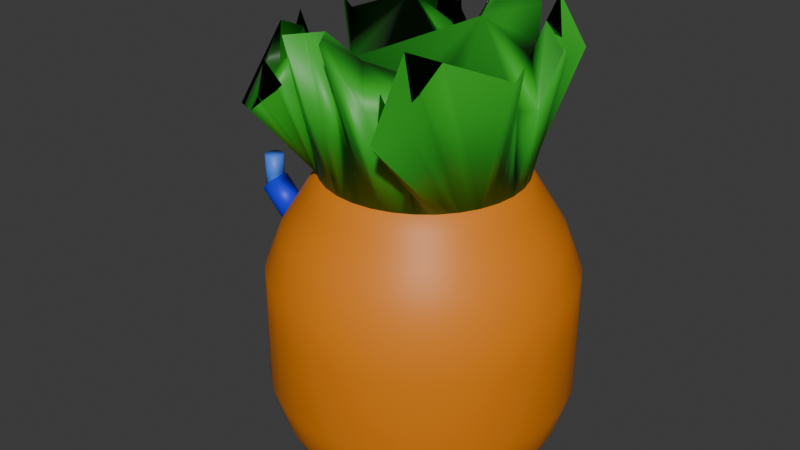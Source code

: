 # Source: spongebob_house.blend  (saved by Blender 4.2.66; exported with 4.5.12 LTS)
import bpy
from mathutils import Matrix  # noqa: F401  (used for matrix-valued properties, if any)

bpy.ops.wm.read_factory_settings(use_empty=True)
scene = bpy.context.scene
scene.name = 'Scene'

# ---- collections
col_collection = bpy.data.collections.new('Collection'); scene.collection.children.link(col_collection)

# ---- materials (node trees are filled in below, after node groups)
mat_material_001 = bpy.data.materials.new('Material.001')
mat_material = bpy.data.materials.new('Material')
mat_material.alpha_threshold = 0.0
mat_material.roughness = 0.5
mat_material.line_color = (0.0, 0.0, 0.0, 1.0)
mat_material_002 = bpy.data.materials.new('Material.002')
mat_material_005 = bpy.data.materials.new('Material.005')
mat_material_004 = bpy.data.materials.new('Material.004')

# ---- material node trees
mat_material_001.use_nodes = True; mat_material_001.node_tree.nodes.clear()
_N = mat_material_001.node_tree.nodes; _L = mat_material_001.node_tree.links
n0 = _N.new('ShaderNodeOutputMaterial'); n0.name = 'Material Output'; n0.location = (300, 300)
n1 = _N.new('ShaderNodeBsdfPrincipled'); n1.name = 'Principled BSDF'; n1.location = (10, 300)
n1.inputs[0].default_value = (0.03258, 0.407, 0.02266, 1.0)
_L.new(n1.outputs[0], n0.inputs[0])
n0.is_active_output = True
mat_material.use_nodes = True; mat_material.node_tree.nodes.clear()
_N = mat_material.node_tree.nodes; _L = mat_material.node_tree.links
n0 = _N.new('ShaderNodeOutputMaterial'); n0.name = 'Material Output'; n0.location = (300, 300)
n1 = _N.new('ShaderNodeBsdfPrincipled'); n1.name = 'Principled BSDF'; n1.location = (10, 300)
n1.inputs[0].default_value = (0.8007, 0.2246, 0.004383, 1.0)
_L.new(n1.outputs[0], n0.inputs[0])
n0.is_active_output = True
mat_material_002.use_nodes = True; mat_material_002.node_tree.nodes.clear()
_N = mat_material_002.node_tree.nodes; _L = mat_material_002.node_tree.links
n0 = _N.new('ShaderNodeOutputMaterial'); n0.name = 'Material Output'; n0.location = (300, 300)
n1 = _N.new('ShaderNodeBsdfPrincipled'); n1.name = 'Principled BSDF'; n1.location = (10, 300)
n1.inputs[0].default_value = (0.08107, 0.1127, 0.6154, 1.0)
_L.new(n1.outputs[0], n0.inputs[0])
n0.is_active_output = True
mat_material_005.use_nodes = True; mat_material_005.node_tree.nodes.clear()
_N = mat_material_005.node_tree.nodes; _L = mat_material_005.node_tree.links
n0 = _N.new('ShaderNodeOutputMaterial'); n0.name = 'Material Output'; n0.location = (300, 300)
n1 = _N.new('ShaderNodeBsdfPrincipled'); n1.name = 'Principled BSDF'; n1.location = (10, 300)
n1.inputs[0].default_value = (0.0645, 0.212, 0.8756, 1.0)
_L.new(n1.outputs[0], n0.inputs[0])
n0.is_active_output = True
mat_material_004.use_nodes = True; mat_material_004.node_tree.nodes.clear()
_N = mat_material_004.node_tree.nodes; _L = mat_material_004.node_tree.links
n0 = _N.new('ShaderNodeOutputMaterial'); n0.name = 'Material Output'; n0.location = (300, 300)
n1 = _N.new('ShaderNodeBsdfPrincipled'); n1.name = 'Principled BSDF'; n1.location = (10, 300)
n1.inputs[0].default_value = (0.003418, 0.01513, 0.8401, 1.0)
_L.new(n1.outputs[0], n0.inputs[0])
n0.is_active_output = True

# ---- world
world_world = bpy.data.worlds.new('World'); scene.world = world_world
world_world.use_nodes = True; world_world.node_tree.nodes.clear()
_N = world_world.node_tree.nodes; _L = world_world.node_tree.links
n0 = _N.new('ShaderNodeOutputWorld'); n0.name = 'World Output'; n0.location = (300, 300)
n1 = _N.new('ShaderNodeBackground'); n1.name = 'Background'; n1.location = (10, 300)
n1.inputs[0].default_value = (0.05088, 0.05088, 0.05088, 1.0)
_L.new(n1.outputs[0], n0.inputs[0])
n0.is_active_output = True
world_world.color = (0.05088, 0.05088, 0.05088)
world_world.sun_shadow_jitter_overblur = 0.0

# ---- meshes
me_cylinder_001 = bpy.data.meshes.new('Cylinder.001')
me_cylinder_001.from_pydata([(2.5, 0.0, -1.5), (2.5, 0.0, 0.4997), (2.452, -0.4877, -1.5), (2.699, -0.4877, 0.4004), (2.31, -0.9567, -1.5), (3.031, -0.9567, 1.5), (2.079, -1.389, -1.5), (1.66, -2.746, 2.298), (1.768, -1.768, -1.5), (1.768, -3.882, 0.7721), (1.389, -2.079, -1.5), (1.389, -2.097, 0.9458), (0.9567, -2.31, -1.5), (0.9567, -3.087, 0.9458), (0.4877, -2.452, -1.5), (0.4877, -3.868, 2.472), (0.0, -2.5, -1.5), (0.0, -3.156, 2.472), (0.0, 0.0, -0.1294), (0.0, 0.0, -1.5), (0.7222, -2.381, -1.5), (0.7222, -3.477, 1.709), (0.2439, -2.476, -1.5), (0.2439, -3.512, 2.472), (1.578, -1.923, -1.5), (1.578, -3.368, 1.619), (1.173, -2.194, -1.5), (1.173, -2.592, 0.9458), (1.923, -1.578, -1.5), (1.923, -2.935, 0.7721), (2.194, -1.173, -1.5), (1.898, -1.851, 1.902), (2.381, -0.7222, -1.5), (3.102, -0.7222, 1.815), (2.476, -0.2439, -1.5), (2.599, -0.2439, -0.4142), (1.667, 0.0, 0.29), (0.8333, 0.0, 0.08032), (1.667, 0.0, -1.5), (0.8333, 0.0, -1.5), (0.0, -2.104, 1.605), (0.0, -1.052, 0.7377), (0.0, -1.667, -1.5), (0.0, -0.8333, -1.5), (1.515, -1.975, -1.5), (1.452, -2.027, -1.5), (1.515, -2.944, 0.9558), (1.452, -2.52, 0.7313), (1.705, -1.82, -1.5), (1.641, -1.871, -1.5), (1.705, -3.71, 0.5557), (1.641, -3.539, 0.8381), (-2.5, 0.0, -1.5), (-2.5, 0.0, 0.4997), (-2.452, -0.4877, -1.5), (-2.699, -0.4877, 0.4004), (-2.31, -0.9567, -1.5), (-3.031, -0.9567, 1.5), (-2.079, -1.389, -1.5), (-1.66, -2.746, 2.298), (-1.768, -1.768, -1.5), (-1.768, -3.882, 0.7721), (-1.389, -2.079, -1.5), (-1.389, -2.097, 0.9458), (-0.9567, -2.31, -1.5), (-0.9567, -3.087, 0.9458), (-0.4877, -2.452, -1.5), (-0.4877, -3.868, 2.472), (-0.7222, -2.381, -1.5), (-0.7222, -3.477, 1.709), (-0.2439, -2.476, -1.5), (-0.2439, -3.512, 2.472), (-1.578, -1.923, -1.5), (-1.578, -3.368, 1.619), (-1.173, -2.194, -1.5), (-1.173, -2.592, 0.9458), (-1.923, -1.578, -1.5), (-1.923, -2.935, 0.7721), (-2.194, -1.173, -1.5), (-1.898, -1.851, 1.902), (-2.381, -0.7222, -1.5), (-3.102, -0.7222, 1.815), (-2.476, -0.2439, -1.5), (-2.599, -0.2439, -0.4142), (-1.667, 0.0, 0.29), (-0.8333, 0.0, 0.08032), (-1.667, 0.0, -1.5), (-0.8333, 0.0, -1.5), (-1.515, -1.975, -1.5), (-1.452, -2.027, -1.5), (-1.515, -2.944, 0.9558), (-1.452, -2.52, 0.7313), (-1.705, -1.82, -1.5), (-1.641, -1.871, -1.5), (-1.705, -3.71, 0.5557), (-1.641, -3.539, 0.8381), (2.452, 0.4877, -1.5), (2.699, 0.4877, 0.4004), (2.31, 0.9567, -1.5), (3.031, 0.9567, 1.5), (2.079, 1.389, -1.5), (1.66, 2.746, 2.298), (1.768, 1.768, -1.5), (1.768, 3.882, 0.7721), (1.389, 2.079, -1.5), (1.389, 2.097, 0.9458), (0.9567, 2.31, -1.5), (0.9567, 3.087, 0.9458), (0.4877, 2.452, -1.5), (0.4877, 3.868, 2.472), (0.0, 2.5, -1.5), (0.0, 3.156, 2.472), (0.7222, 2.381, -1.5), (0.7222, 3.477, 1.709), (0.2439, 2.476, -1.5), (0.2439, 3.512, 2.472), (1.578, 1.923, -1.5), (1.578, 3.368, 1.619), (1.173, 2.194, -1.5), (1.173, 2.592, 0.9458), (1.923, 1.578, -1.5), (1.923, 2.935, 0.7721), (2.194, 1.173, -1.5), (1.898, 1.851, 1.902), (2.381, 0.7222, -1.5), (3.102, 0.7222, 1.815), (2.476, 0.2439, -1.5), (2.599, 0.2439, -0.4142), (0.0, 2.104, 1.605), (0.0, 1.052, 0.7377), (0.0, 1.667, -1.5), (0.0, 0.8333, -1.5), (1.515, 1.975, -1.5), (1.452, 2.027, -1.5), (1.515, 2.944, 0.9558), (1.452, 2.52, 0.7313), (1.705, 1.82, -1.5), (1.641, 1.871, -1.5), (1.705, 3.71, 0.5557), (1.641, 3.539, 0.8381), (-2.452, 0.4877, -1.5), (-2.699, 0.4877, 0.4004), (-2.31, 0.9567, -1.5), (-3.031, 0.9567, 1.5), (-2.079, 1.389, -1.5), (-1.66, 2.746, 2.298), (-1.768, 1.768, -1.5), (-1.768, 3.882, 0.7721), (-1.389, 2.079, -1.5), (-1.389, 2.097, 0.9458), (-0.9567, 2.31, -1.5), (-0.9567, 3.087, 0.9458), (-0.4877, 2.452, -1.5), (-0.4877, 3.868, 2.472), (-0.7222, 2.381, -1.5), (-0.7222, 3.477, 1.709), (-0.2439, 2.476, -1.5), (-0.2439, 3.512, 2.472), (-1.578, 1.923, -1.5), (-1.578, 3.368, 1.619), (-1.173, 2.194, -1.5), (-1.173, 2.592, 0.9458), (-1.923, 1.578, -1.5), (-1.923, 2.935, 0.7721), (-2.194, 1.173, -1.5), (-1.898, 1.851, 1.902), (-2.381, 0.7222, -1.5), (-3.102, 0.7222, 1.815), (-2.476, 0.2439, -1.5), (-2.599, 0.2439, -0.4142), (-1.515, 1.975, -1.5), (-1.452, 2.027, -1.5), (-1.515, 2.944, 0.9558), (-1.452, 2.52, 0.7313), (-1.705, 1.82, -1.5), (-1.641, 1.871, -1.5), (-1.705, 3.71, 0.5557), (-1.641, 3.539, 0.8381), (0.0, 3.0, -9.0), (-4.135e-09, 2.167, -1.0), (0.5853, 2.942, -9.0), (0.4229, 2.126, -1.0), (1.148, 2.772, -9.0), (0.8295, 2.002, -1.0), (1.667, 2.494, -9.0), (1.204, 1.802, -1.0), (2.121, 2.121, -9.0), (1.533, 1.533, -1.0), (2.494, 1.667, -9.0), (1.802, 1.204, -1.0), (2.772, 1.148, -9.0), (2.002, 0.8295, -1.0), (2.942, 0.5853, -9.0), (2.126, 0.4229, -1.0), (3.0, 0.0, -9.0), (2.167, 1.654e-08, -1.0), (2.942, -0.5853, -9.0), (2.126, -0.4229, -1.0), (2.772, -1.148, -9.0), (2.002, -0.8295, -1.0), (2.494, -1.667, -9.0), (1.802, -1.204, -1.0), (2.121, -2.121, -9.0), (1.533, -1.533, -1.0), (1.667, -2.494, -9.0), (1.204, -1.802, -1.0), (1.148, -2.772, -9.0), (0.8295, -2.002, -1.0), (0.5853, -2.942, -9.0), (0.4229, -2.126, -1.0), (0.0, -3.0, -9.0), (-4.135e-09, -2.167, -1.0), (-0.5853, -2.942, -9.0), (-0.4229, -2.126, -1.0), (-1.148, -2.772, -9.0), (-0.8295, -2.002, -1.0), (-1.667, -2.494, -9.0), (-1.204, -1.802, -1.0), (-2.121, -2.121, -9.0), (-1.533, -1.533, -1.0), (-2.494, -1.667, -9.0), (-1.802, -1.204, -1.0), (-2.772, -1.148, -9.0), (-2.002, -0.8295, -1.0), (-2.942, -0.5853, -9.0), (-2.126, -0.4229, -1.0), (-3.0, 0.0, -9.0), (-2.167, 1.654e-08, -1.0), (-2.942, 0.5853, -9.0), (-2.126, 0.4229, -1.0), (-2.772, 1.148, -9.0), (-2.002, 0.8295, -1.0), (-2.494, 1.667, -9.0), (-1.802, 1.204, -1.0), (-2.121, 2.121, -9.0), (-1.533, 1.533, -1.0), (-1.667, 2.494, -9.0), (-1.204, 1.802, -1.0), (-1.148, 2.772, -9.0), (-0.8295, 2.002, -1.0), (-0.5853, 2.942, -9.0), (-0.4229, 2.126, -1.0), (4.068e-09, 3.819, -5.0), (0.745, 3.746, -5.0), (1.461, 3.528, -5.0), (2.122, 3.175, -5.0), (2.7, 2.7, -5.0), (3.175, 2.122, -5.0), (3.528, 1.461, -5.0), (3.746, 0.745, -5.0), (3.819, -1.627e-08, -5.0), (3.746, -0.745, -5.0), (3.528, -1.461, -5.0), (3.175, -2.122, -5.0), (2.7, -2.7, -5.0), (2.122, -3.175, -5.0), (1.461, -3.528, -5.0), (0.745, -3.746, -5.0), (4.068e-09, -3.819, -5.0), (-0.745, -3.746, -5.0), (-1.461, -3.528, -5.0), (-2.122, -3.175, -5.0), (-2.7, -2.7, -5.0), (-3.175, -2.122, -5.0), (-3.528, -1.461, -5.0), (-3.746, -0.745, -5.0), (-3.819, -1.627e-08, -5.0), (-3.746, 0.745, -5.0), (-3.528, 1.461, -5.0), (-3.175, 2.122, -5.0), (-2.7, 2.7, -5.0), (-2.122, 3.175, -5.0), (-1.461, 3.528, -5.0), (-0.745, 3.746, -5.0), (2.034e-09, 3.409, -3.0), (0.6652, 3.344, -3.0), (1.305, 3.15, -3.0), (1.894, 2.835, -3.0), (2.411, 2.411, -3.0), (2.835, 1.894, -3.0), (3.15, 1.305, -3.0), (3.344, 0.6652, -3.0), (3.409, -8.135e-09, -3.0), (3.344, -0.6652, -3.0), (3.15, -1.305, -3.0), (2.835, -1.894, -3.0), (2.411, -2.411, -3.0), (1.894, -2.835, -3.0), (1.305, -3.15, -3.0), (0.6652, -3.344, -3.0), (2.034e-09, -3.409, -3.0), (-0.6652, -3.344, -3.0), (-1.305, -3.15, -3.0), (-1.894, -2.835, -3.0), (-2.411, -2.411, -3.0), (-2.835, -1.894, -3.0), (-3.15, -1.305, -3.0), (-3.344, -0.6652, -3.0), (-3.409, -8.135e-09, -3.0), (-3.344, 0.6652, -3.0), (-3.15, 1.305, -3.0), (-2.835, 1.894, -3.0), (-2.411, 2.411, -3.0), (-1.894, 2.835, -3.0), (-1.305, 3.15, -3.0), (-0.6652, 3.344, -3.0), (0.745, 3.745, -7.0), (1.461, 3.528, -7.0), (2.122, 3.175, -7.0), (2.7, 2.7, -7.0), (3.175, 2.122, -7.0), (3.528, 1.461, -7.0), (3.745, 0.745, -7.0), (3.819, -1.627e-08, -7.0), (3.745, -0.745, -7.0), (3.528, -1.461, -7.0), (3.175, -2.122, -7.0), (2.7, -2.7, -7.0), (2.122, -3.175, -7.0), (1.461, -3.528, -7.0), (0.745, -3.745, -7.0), (1.546e-08, -3.819, -7.0), (-0.745, -3.745, -7.0), (-1.461, -3.528, -7.0), (-2.122, -3.175, -7.0), (-2.7, -2.7, -7.0), (-3.175, -2.122, -7.0), (-3.528, -1.461, -7.0), (-3.745, -0.745, -7.0), (-3.819, -1.627e-08, -7.0), (-3.745, 0.745, -7.0), (-3.528, 1.461, -7.0), (-3.175, 2.122, -7.0), (-2.7, 2.7, -7.0), (-2.122, 3.175, -7.0), (-1.461, 3.528, -7.0), (-0.745, 3.745, -7.0), (1.546e-08, 3.819, -7.0), (-1.051e-09, 2.788, -2.0), (0.544, 2.735, -2.0), (1.067, 2.576, -2.0), (1.549, 2.319, -2.0), (1.972, 1.972, -2.0), (2.319, 1.549, -2.0), (2.576, 1.067, -2.0), (2.735, 0.544, -2.0), (2.788, 4.203e-09, -2.0), (2.735, -0.544, -2.0), (2.576, -1.067, -2.0), (2.319, -1.549, -2.0), (1.972, -1.972, -2.0), (1.549, -2.319, -2.0), (1.067, -2.576, -2.0), (0.544, -2.735, -2.0), (-1.051e-09, -2.788, -2.0), (-0.544, -2.735, -2.0), (-1.067, -2.576, -2.0), (-1.549, -2.319, -2.0), (-1.972, -1.972, -2.0), (-2.319, -1.549, -2.0), (-2.576, -1.067, -2.0), (-2.735, -0.544, -2.0), (-2.788, 4.203e-09, -2.0), (-2.735, 0.544, -2.0), (-2.576, 1.067, -2.0), (-2.319, 1.549, -2.0), (-1.972, 1.972, -2.0), (-1.549, 2.319, -2.0), (-1.067, 2.576, -2.0), (-0.544, 2.735, -2.0), (0.684, 3.438, -8.0), (1.342, 3.239, -8.0), (1.948, 2.915, -8.0), (2.479, 2.479, -8.0), (2.915, 1.948, -8.0), (3.239, 1.342, -8.0), (3.438, 0.684, -8.0), (3.506, -8.996e-09, -8.0), (3.438, -0.684, -8.0), (3.239, -1.342, -8.0), (2.915, -1.948, -8.0), (2.479, -2.479, -8.0), (1.948, -2.915, -8.0), (1.342, -3.239, -8.0), (0.684, -3.438, -8.0), (7.468e-09, -3.506, -8.0), (-0.684, -3.438, -8.0), (-1.342, -3.239, -8.0), (-1.948, -2.915, -8.0), (-2.479, -2.479, -8.0), (-2.915, -1.948, -8.0), (-3.239, -1.342, -8.0), (-3.438, -0.684, -8.0), (-3.506, -8.996e-09, -8.0), (-3.438, 0.684, -8.0), (-3.239, 1.342, -8.0), (-2.915, 1.948, -8.0), (-2.479, 2.479, -8.0), (-1.948, 2.915, -8.0), (-1.342, 3.239, -8.0), (-0.684, 3.438, -8.0), (7.468e-09, 3.506, -8.0), (0.7426, 3.733, -4.0), (1.457, 3.517, -4.0), (2.115, 3.165, -4.0), (2.691, 2.691, -4.0), (3.165, 2.115, -4.0), (3.517, 1.457, -4.0), (3.733, 0.7426, -4.0), (3.806, -1.246e-08, -4.0), (3.733, -0.7426, -4.0), (3.517, -1.457, -4.0), (3.165, -2.115, -4.0), (2.691, -2.691, -4.0), (2.115, -3.165, -4.0), (1.457, -3.517, -4.0), (0.7426, -3.733, -4.0), (4.198e-09, -3.806, -4.0), (-0.7426, -3.733, -4.0), (-1.457, -3.517, -4.0), (-2.115, -3.165, -4.0), (-2.691, -2.691, -4.0), (-3.165, -2.115, -4.0), (-3.517, -1.457, -4.0), (-3.733, -0.7426, -4.0), (-3.806, -1.246e-08, -4.0), (-3.733, 0.7426, -4.0), (-3.517, 1.457, -4.0), (-3.165, 2.115, -4.0), (-2.691, 2.691, -4.0), (-2.115, 3.165, -4.0), (-1.457, 3.517, -4.0), (-0.7426, 3.733, -4.0), (4.198e-09, 3.806, -4.0), (0.6046, 3.039, -2.5), (1.186, 2.863, -2.5), (1.722, 2.577, -2.5), (2.191, 2.191, -2.5), (2.577, 1.722, -2.5), (2.863, 1.186, -2.5), (3.039, 0.6046, -2.5), (3.099, -1.966e-09, -2.5), (3.039, -0.6046, -2.5), (2.863, -1.186, -2.5), (2.577, -1.722, -2.5), (2.191, -2.191, -2.5), (1.722, -2.577, -2.5), (1.186, -2.863, -2.5), (0.6046, -3.039, -2.5), (4.916e-10, -3.099, -2.5), (-0.6046, -3.039, -2.5), (-1.186, -2.863, -2.5), (-1.722, -2.577, -2.5), (-2.191, -2.191, -2.5), (-2.577, -1.722, -2.5), (-2.863, -1.186, -2.5), (-3.039, -0.6046, -2.5), (-3.099, -1.966e-09, -2.5), (-3.039, 0.6046, -2.5), (-2.863, 1.186, -2.5), (-2.577, 1.722, -2.5), (-2.191, 2.191, -2.5), (-1.722, 2.577, -2.5), (-1.186, 2.863, -2.5), (-0.6046, 3.039, -2.5), (4.916e-10, 3.099, -2.5), (0.4059, 3.094, -6.228), (0.75, 2.75, -6.879), (0.9799, 2.52, -7.852), (1.061, 2.439, -9.0), (0.0, 2.926, -6.228), (0.0, 2.439, -6.879), (0.0, 2.114, -7.852), (0.0, 2.0, -9.0), (-0.4059, 3.094, -6.228), (-0.75, 2.75, -6.879), (-0.9799, 2.52, -7.852), (-1.061, 2.439, -9.0), (1.492, 3.48, -9.0), (1.052, 3.48, -6.879), (1.378, 3.48, -7.852), (0.5658, 3.48, -6.228), (0.01997, 3.48, -6.011), (0.0, 3.48, -6.008), (-0.01997, 3.48, -6.011), (-1.378, 3.48, -7.852), (-1.492, 3.48, -9.0), (-0.5658, 3.48, -6.228), (-1.052, 3.48, -6.879), (1.492, 3.859, -9.0), (1.052, 3.859, -6.879), (1.378, 3.859, -7.852), (0.5658, 3.859, -6.228), (0.01997, 3.859, -6.011), (0.0, 3.859, -6.008), (-0.01997, 3.859, -6.011), (-1.378, 3.859, -7.852), (-1.492, 3.859, -9.0), (-0.5658, 3.859, -6.228), (-1.052, 3.859, -6.879), (-5.008, 0.25, -3.576), (-5.008, 0.25, -2.576), (-4.912, 0.231, -3.576), (-4.912, 0.231, -2.576), (-4.831, 0.1768, -3.576), (-4.831, 0.1768, -2.576), (-4.777, 0.09567, -3.576), (-4.777, 0.09567, -2.576), (-4.758, 0.0, -3.576), (-4.758, 0.0, -2.576), (-4.777, -0.09567, -3.576), (-4.777, -0.09567, -2.576), (-4.831, -0.1768, -3.576), (-4.831, -0.1768, -2.576), (-4.912, -0.231, -3.576), (-4.912, -0.231, -2.576), (-5.008, -0.25, -3.576), (-5.008, -0.25, -2.576), (-5.104, -0.231, -3.576), (-5.104, -0.231, -2.576), (-5.185, -0.1768, -3.576), (-5.185, -0.1768, -2.576), (-5.239, -0.09567, -3.576), (-5.239, -0.09567, -2.576), (-5.258, 0.0, -3.576), (-5.258, 0.0, -2.576), (-5.239, 0.09567, -3.576), (-5.239, 0.09567, -2.576), (-5.185, 0.1768, -3.576), (-5.185, 0.1768, -2.576), (-5.104, 0.231, -3.576), (-5.104, 0.231, -2.576), (-4.5, 0.25, -4.0), (-3.5, 0.25, -4.0), (-4.5, 0.231, -4.096), (-3.5, 0.231, -4.096), (-4.5, 0.1768, -4.177), (-3.5, 0.1768, -4.177), (-4.5, 0.09567, -4.231), (-3.5, 0.09567, -4.231), (-4.5, 0.0, -4.25), (-3.5, 0.0, -4.25), (-4.5, -0.09567, -4.231), (-3.5, -0.09567, -4.231), (-4.5, -0.1768, -4.177), (-3.5, -0.1768, -4.177), (-4.5, -0.231, -4.096), (-3.5, -0.231, -4.096), (-4.5, -0.25, -4.0), (-3.5, -0.25, -4.0), (-4.5, -0.231, -3.904), (-3.5, -0.231, -3.904), (-4.5, -0.1768, -3.823), (-3.5, -0.1768, -3.823), (-4.5, -0.09567, -3.769), (-3.5, -0.09567, -3.769), (-4.5, 0.0, -3.75), (-3.5, 0.0, -3.75), (-4.5, 0.09567, -3.769), (-3.5, 0.09567, -3.769), (-4.5, 0.1768, -3.823), (-3.5, 0.1768, -3.823), (-4.5, 0.231, -3.904), (-3.5, 0.231, -3.904), (-4.311, 0.375, -4.063), (-5.018, 0.375, -3.356), (-4.209, 0.3465, -3.961), (-4.916, 0.3465, -3.254), (-4.123, 0.2652, -3.875), (-4.83, 0.2652, -3.168), (-4.066, 0.1435, -3.818), (-4.773, 0.1435, -3.111), (-4.046, 0.0, -3.797), (-4.753, 0.0, -3.09), (-4.066, -0.1435, -3.818), (-4.773, -0.1435, -3.111), (-4.123, -0.2652, -3.875), (-4.83, -0.2652, -3.168), (-4.209, -0.3465, -3.961), (-4.916, -0.3465, -3.254), (-4.311, -0.375, -4.063), (-5.018, -0.375, -3.356), (-4.412, -0.3465, -4.164), (-5.119, -0.3465, -3.457), (-4.498, -0.2652, -4.25), (-5.205, -0.2652, -3.543), (-4.556, -0.1435, -4.308), (-5.263, -0.1435, -3.601), (-4.576, 0.0, -4.328), (-5.283, 0.0, -3.621), (-4.556, 0.1435, -4.308), (-5.263, 0.1435, -3.601), (-4.498, 0.2652, -4.25), (-5.205, 0.2652, -3.543), (-4.412, 0.3465, -4.164), (-5.119, 0.3465, -3.457), (1.674, 3.64, -4.376), (1.674, 2.64, -4.376), (1.866, 3.64, -4.414), (1.866, 2.64, -4.414), (2.028, 3.64, -4.522), (2.028, 2.64, -4.522), (2.136, 3.64, -4.684), (2.136, 2.64, -4.684), (2.174, 3.64, -4.876), (2.174, 2.64, -4.876), (2.136, 3.64, -5.067), (2.136, 2.64, -5.067), (2.028, 3.64, -5.229), (2.028, 2.64, -5.229), (1.866, 3.64, -5.338), (1.866, 2.64, -5.338), (1.674, 3.64, -5.376), (1.674, 2.64, -5.376), (1.483, 3.64, -5.338), (1.483, 2.64, -5.338), (1.321, 3.64, -5.229), (1.321, 2.64, -5.229), (1.213, 3.64, -5.067), (1.213, 2.64, -5.067), (1.174, 3.64, -4.876), (1.174, 2.64, -4.876), (1.213, 3.64, -4.684), (1.213, 2.64, -4.684), (1.321, 3.64, -4.522), (1.321, 2.64, -4.522), (1.483, 3.64, -4.414), (1.483, 2.64, -4.414), (-2.057, 3.564, -5.714), (-2.057, 2.564, -5.714), (-1.866, 3.564, -5.752), (-1.866, 2.564, -5.752), (-1.704, 3.564, -5.861), (-1.704, 2.564, -5.861), (-1.595, 3.564, -6.023), (-1.595, 2.564, -6.023), (-1.557, 3.564, -6.214), (-1.557, 2.564, -6.214), (-1.595, 3.564, -6.405), (-1.595, 2.564, -6.405), (-1.704, 3.564, -6.568), (-1.704, 2.564, -6.568), (-1.866, 3.564, -6.676), (-1.866, 2.564, -6.676), (-2.057, 3.564, -6.714), (-2.057, 2.564, -6.714), (-2.249, 3.564, -6.676), (-2.249, 2.564, -6.676), (-2.411, 3.564, -6.568), (-2.411, 2.564, -6.568), (-2.519, 3.564, -6.405), (-2.519, 2.564, -6.405), (-2.557, 3.564, -6.214), (-2.557, 2.564, -6.214), (-2.519, 3.564, -6.023), (-2.519, 2.564, -6.023), (-2.411, 3.564, -5.861), (-2.411, 2.564, -5.861), (-2.249, 3.564, -5.752), (-2.249, 2.564, -5.752)], [], [(34, 35, 3, 2), (32, 33, 5, 4), (30, 31, 7, 6), (28, 29, 9, 8), (45, 47, 11, 10), (26, 27, 13, 12), (20, 21, 15, 14), (22, 23, 17, 16), (15, 21, 13, 27, 11, 47, 46, 25, 51, 50, 9, 29, 7, 31, 5, 33, 3, 35, 1, 36, 37, 18, 41, 40, 17, 23), (19, 39, 38, 0, 34, 2, 32, 4, 30, 6, 28, 8, 48, 49, 24, 44, 45, 10, 26, 12, 20, 14, 22, 16, 42, 43), (37, 39, 19, 18), (43, 41, 18, 19), (12, 13, 21, 20), (14, 15, 23, 22), (49, 51, 25, 24), (10, 11, 27, 26), (6, 7, 29, 28), (4, 5, 31, 30), (2, 3, 33, 32), (0, 1, 35, 34), (1, 0, 38, 36), (36, 38, 39, 37), (16, 17, 40, 42), (42, 40, 41, 43), (24, 25, 46, 44), (44, 46, 47, 45), (8, 9, 50, 48), (48, 50, 51, 49), (82, 54, 55, 83), (80, 56, 57, 81), (78, 58, 59, 79), (76, 60, 61, 77), (89, 62, 63, 91), (74, 64, 65, 75), (68, 66, 67, 69), (70, 16, 17, 71), (67, 71, 17, 40, 41, 18, 85, 84, 53, 83, 55, 81, 57, 79, 59, 77, 61, 94, 95, 73, 90, 91, 63, 75, 65, 69), (19, 43, 42, 16, 70, 66, 68, 64, 74, 62, 89, 88, 72, 93, 92, 60, 76, 58, 78, 56, 80, 54, 82, 52, 86, 87), (85, 18, 19, 87), (64, 68, 69, 65), (66, 70, 71, 67), (93, 72, 73, 95), (62, 74, 75, 63), (58, 76, 77, 59), (56, 78, 79, 57), (54, 80, 81, 55), (52, 82, 83, 53), (53, 84, 86, 52), (84, 85, 87, 86), (72, 88, 90, 73), (88, 89, 91, 90), (60, 92, 94, 61), (92, 93, 95, 94), (126, 96, 97, 127), (124, 98, 99, 125), (122, 100, 101, 123), (120, 102, 103, 121), (133, 104, 105, 135), (118, 106, 107, 119), (112, 108, 109, 113), (114, 110, 111, 115), (109, 115, 111, 128, 129, 18, 37, 36, 1, 127, 97, 125, 99, 123, 101, 121, 103, 138, 139, 117, 134, 135, 105, 119, 107, 113), (19, 131, 130, 110, 114, 108, 112, 106, 118, 104, 133, 132, 116, 137, 136, 102, 120, 100, 122, 98, 124, 96, 126, 0, 38, 39), (131, 19, 18, 129), (106, 112, 113, 107), (108, 114, 115, 109), (137, 116, 117, 139), (104, 118, 119, 105), (100, 120, 121, 101), (98, 122, 123, 99), (96, 124, 125, 97), (0, 126, 127, 1), (110, 130, 128, 111), (130, 131, 129, 128), (116, 132, 134, 117), (132, 133, 135, 134), (102, 136, 138, 103), (136, 137, 139, 138), (168, 169, 141, 140), (166, 167, 143, 142), (164, 165, 145, 144), (162, 163, 147, 146), (171, 173, 149, 148), (160, 161, 151, 150), (154, 155, 153, 152), (156, 157, 111, 110), (153, 155, 151, 161, 149, 173, 172, 159, 177, 176, 147, 163, 145, 165, 143, 167, 141, 169, 53, 84, 85, 18, 129, 128, 111, 157), (19, 87, 86, 52, 168, 140, 166, 142, 164, 144, 162, 146, 174, 175, 158, 170, 171, 148, 160, 150, 154, 152, 156, 110, 130, 131), (150, 151, 155, 154), (152, 153, 157, 156), (175, 177, 159, 158), (148, 149, 161, 160), (144, 145, 163, 162), (142, 143, 165, 164), (140, 141, 167, 166), (52, 53, 169, 168), (158, 159, 172, 170), (170, 172, 173, 171), (146, 147, 176, 174), (174, 176, 177, 175), (338, 179, 181, 339), (339, 181, 183, 340), (340, 183, 185, 341), (341, 185, 187, 342), (342, 187, 189, 343), (343, 189, 191, 344), (344, 191, 193, 345), (345, 193, 195, 346), (346, 195, 197, 347), (347, 197, 199, 348), (348, 199, 201, 349), (349, 201, 203, 350), (350, 203, 205, 351), (351, 205, 207, 352), (352, 207, 209, 353), (353, 209, 211, 354), (354, 211, 213, 355), (355, 213, 215, 356), (356, 215, 217, 357), (357, 217, 219, 358), (358, 219, 221, 359), (359, 221, 223, 360), (360, 223, 225, 361), (361, 225, 227, 362), (362, 227, 229, 363), (363, 229, 231, 364), (364, 231, 233, 365), (365, 233, 235, 366), (366, 235, 237, 367), (367, 237, 239, 368), (181, 179, 241, 239, 237, 235, 233, 231, 229, 227, 225, 223, 221, 219, 217, 215, 213, 211, 209, 207, 205, 203, 201, 199, 197, 195, 193, 191, 189, 187, 185, 183), (368, 239, 241, 369), (369, 241, 179, 338), (178, 180, 182, 184, 186, 188, 190, 192, 194, 196, 198, 200, 202, 204, 206, 208, 210, 212, 214, 216, 218, 220, 222, 224, 226, 228, 230, 232, 234, 236, 238, 240), (336, 273, 242, 337), (335, 272, 273, 336), (334, 271, 272, 335), (333, 270, 271, 334), (332, 269, 270, 333), (331, 268, 269, 332), (330, 267, 268, 331), (329, 266, 267, 330), (328, 265, 266, 329), (327, 264, 265, 328), (326, 263, 264, 327), (325, 262, 263, 326), (324, 261, 262, 325), (323, 260, 261, 324), (322, 259, 260, 323), (321, 258, 259, 322), (320, 257, 258, 321), (319, 256, 257, 320), (318, 255, 256, 319), (317, 254, 255, 318), (316, 253, 254, 317), (315, 252, 253, 316), (314, 251, 252, 315), (313, 250, 251, 314), (312, 249, 250, 313), (311, 248, 249, 312), (310, 247, 248, 311), (309, 246, 247, 310), (308, 245, 246, 309), (307, 244, 245, 308), (306, 243, 244, 307), (337, 242, 243, 306), (432, 305, 274, 433), (431, 304, 305, 432), (430, 303, 304, 431), (429, 302, 303, 430), (428, 301, 302, 429), (427, 300, 301, 428), (426, 299, 300, 427), (425, 298, 299, 426), (424, 297, 298, 425), (423, 296, 297, 424), (422, 295, 296, 423), (421, 294, 295, 422), (420, 293, 294, 421), (419, 292, 293, 420), (418, 291, 292, 419), (417, 290, 291, 418), (416, 289, 290, 417), (415, 288, 289, 416), (414, 287, 288, 415), (413, 286, 287, 414), (412, 285, 286, 413), (411, 284, 285, 412), (410, 283, 284, 411), (409, 282, 283, 410), (408, 281, 282, 409), (407, 280, 281, 408), (406, 279, 280, 407), (405, 278, 279, 406), (404, 277, 278, 405), (403, 276, 277, 404), (402, 275, 276, 403), (433, 274, 275, 402), (401, 337, 306, 370), (370, 306, 307, 371), (371, 307, 308, 372), (372, 308, 309, 373), (373, 309, 310, 374), (374, 310, 311, 375), (375, 311, 312, 376), (376, 312, 313, 377), (377, 313, 314, 378), (378, 314, 315, 379), (379, 315, 316, 380), (380, 316, 317, 381), (381, 317, 318, 382), (382, 318, 319, 383), (383, 319, 320, 384), (384, 320, 321, 385), (385, 321, 322, 386), (386, 322, 323, 387), (387, 323, 324, 388), (388, 324, 325, 389), (389, 325, 326, 390), (390, 326, 327, 391), (391, 327, 328, 392), (392, 328, 329, 393), (393, 329, 330, 394), (394, 330, 331, 395), (395, 331, 332, 396), (396, 332, 333, 397), (397, 333, 334, 398), (398, 334, 335, 399), (399, 335, 336, 400), (400, 336, 337, 401), (464, 369, 338, 465), (463, 368, 369, 464), (462, 367, 368, 463), (461, 366, 367, 462), (460, 365, 366, 461), (459, 364, 365, 460), (458, 363, 364, 459), (457, 362, 363, 458), (456, 361, 362, 457), (455, 360, 361, 456), (454, 359, 360, 455), (453, 358, 359, 454), (452, 357, 358, 453), (451, 356, 357, 452), (450, 355, 356, 451), (449, 354, 355, 450), (448, 353, 354, 449), (447, 352, 353, 448), (446, 351, 352, 447), (445, 350, 351, 446), (444, 349, 350, 445), (443, 348, 349, 444), (442, 347, 348, 443), (441, 346, 347, 442), (440, 345, 346, 441), (439, 344, 345, 440), (438, 343, 344, 439), (437, 342, 343, 438), (436, 341, 342, 437), (435, 340, 341, 436), (434, 339, 340, 435), (465, 338, 339, 434), (240, 400, 401, 178), (238, 399, 400, 240), (236, 398, 399, 238), (234, 397, 398, 236), (232, 396, 397, 234), (230, 395, 396, 232), (228, 394, 395, 230), (226, 393, 394, 228), (224, 392, 393, 226), (222, 391, 392, 224), (220, 390, 391, 222), (218, 389, 390, 220), (216, 388, 389, 218), (214, 387, 388, 216), (212, 386, 387, 214), (210, 385, 386, 212), (208, 384, 385, 210), (206, 383, 384, 208), (204, 382, 383, 206), (202, 381, 382, 204), (200, 380, 381, 202), (198, 379, 380, 200), (196, 378, 379, 198), (194, 377, 378, 196), (192, 376, 377, 194), (190, 375, 376, 192), (188, 374, 375, 190), (186, 373, 374, 188), (184, 372, 373, 186), (182, 371, 372, 184), (180, 370, 371, 182), (178, 401, 370, 180), (242, 433, 402, 243), (243, 402, 403, 244), (244, 403, 404, 245), (245, 404, 405, 246), (246, 405, 406, 247), (247, 406, 407, 248), (248, 407, 408, 249), (249, 408, 409, 250), (250, 409, 410, 251), (251, 410, 411, 252), (252, 411, 412, 253), (253, 412, 413, 254), (254, 413, 414, 255), (255, 414, 415, 256), (256, 415, 416, 257), (257, 416, 417, 258), (258, 417, 418, 259), (259, 418, 419, 260), (260, 419, 420, 261), (261, 420, 421, 262), (262, 421, 422, 263), (263, 422, 423, 264), (264, 423, 424, 265), (265, 424, 425, 266), (266, 425, 426, 267), (267, 426, 427, 268), (268, 427, 428, 269), (269, 428, 429, 270), (270, 429, 430, 271), (271, 430, 431, 272), (272, 431, 432, 273), (273, 432, 433, 242), (274, 465, 434, 275), (275, 434, 435, 276), (276, 435, 436, 277), (277, 436, 437, 278), (278, 437, 438, 279), (279, 438, 439, 280), (280, 439, 440, 281), (281, 440, 441, 282), (282, 441, 442, 283), (283, 442, 443, 284), (284, 443, 444, 285), (285, 444, 445, 286), (286, 445, 446, 287), (287, 446, 447, 288), (288, 447, 448, 289), (289, 448, 449, 290), (290, 449, 450, 291), (291, 450, 451, 292), (292, 451, 452, 293), (293, 452, 453, 294), (294, 453, 454, 295), (295, 454, 455, 296), (296, 455, 456, 297), (297, 456, 457, 298), (298, 457, 458, 299), (299, 458, 459, 300), (300, 459, 460, 301), (301, 460, 461, 302), (302, 461, 462, 303), (303, 462, 463, 304), (304, 463, 464, 305), (305, 464, 465, 274), (467, 468, 480, 479), (466, 481, 482), (468, 469, 478, 480), (481, 466, 467, 479), (468, 467, 471, 472), (483, 470, 466, 482), (469, 468, 472, 473), (467, 466, 470, 471), (473, 472, 476, 477), (471, 470, 474, 475), (472, 471, 475, 476), (484, 474, 470, 483), (477, 476, 485, 486), (475, 474, 487, 488), (476, 475, 488, 485), (474, 484, 487), (495, 494, 493, 492, 490, 491, 489, 497, 496, 499, 498), (485, 488, 499, 496), (487, 484, 495, 498), (488, 487, 498, 499), (484, 483, 494, 495), (479, 480, 491, 490), (480, 478, 489, 491), (481, 479, 490, 492), (482, 481, 492, 493), (483, 482, 493, 494), (486, 485, 496, 497), (489, 478, 469, 473, 477, 486, 497), (500, 501, 503, 502), (502, 503, 505, 504), (504, 505, 507, 506), (506, 507, 509, 508), (508, 509, 511, 510), (510, 511, 513, 512), (512, 513, 515, 514), (514, 515, 517, 516), (516, 517, 519, 518), (518, 519, 521, 520), (520, 521, 523, 522), (522, 523, 525, 524), (524, 525, 527, 526), (526, 527, 529, 528), (503, 501, 531, 529, 527, 525, 523, 521, 519, 517, 515, 513, 511, 509, 507, 505), (528, 529, 531, 530), (530, 531, 501, 500), (500, 502, 504, 506, 508, 510, 512, 514, 516, 518, 520, 522, 524, 526, 528, 530), (532, 533, 535, 534), (534, 535, 537, 536), (536, 537, 539, 538), (538, 539, 541, 540), (540, 541, 543, 542), (542, 543, 545, 544), (544, 545, 547, 546), (546, 547, 549, 548), (548, 549, 551, 550), (550, 551, 553, 552), (552, 553, 555, 554), (554, 555, 557, 556), (556, 557, 559, 558), (558, 559, 561, 560), (535, 533, 563, 561, 559, 557, 555, 553, 551, 549, 547, 545, 543, 541, 539, 537), (560, 561, 563, 562), (562, 563, 533, 532), (532, 534, 536, 538, 540, 542, 544, 546, 548, 550, 552, 554, 556, 558, 560, 562), (564, 565, 567, 566), (566, 567, 569, 568), (568, 569, 571, 570), (570, 571, 573, 572), (572, 573, 575, 574), (574, 575, 577, 576), (576, 577, 579, 578), (578, 579, 581, 580), (580, 581, 583, 582), (582, 583, 585, 584), (584, 585, 587, 586), (586, 587, 589, 588), (588, 589, 591, 590), (590, 591, 593, 592), (567, 565, 595, 593, 591, 589, 587, 585, 583, 581, 579, 577, 575, 573, 571, 569), (592, 593, 595, 594), (594, 595, 565, 564), (564, 566, 568, 570, 572, 574, 576, 578, 580, 582, 584, 586, 588, 590, 592, 594), (596, 597, 599, 598), (598, 599, 601, 600), (600, 601, 603, 602), (602, 603, 605, 604), (604, 605, 607, 606), (606, 607, 609, 608), (608, 609, 611, 610), (610, 611, 613, 612), (612, 613, 615, 614), (614, 615, 617, 616), (616, 617, 619, 618), (618, 619, 621, 620), (620, 621, 623, 622), (622, 623, 625, 624), (599, 597, 627, 625, 623, 621, 619, 617, 615, 613, 611, 609, 607, 605, 603, 601), (624, 625, 627, 626), (626, 627, 597, 596), (596, 598, 600, 602, 604, 606, 608, 610, 612, 614, 616, 618, 620, 622, 624, 626), (628, 629, 631, 630), (630, 631, 633, 632), (632, 633, 635, 634), (634, 635, 637, 636), (636, 637, 639, 638), (638, 639, 641, 640), (640, 641, 643, 642), (642, 643, 645, 644), (644, 645, 647, 646), (646, 647, 649, 648), (648, 649, 651, 650), (650, 651, 653, 652), (652, 653, 655, 654), (654, 655, 657, 656), (631, 629, 659, 657, 655, 653, 651, 649, 647, 645, 643, 641, 639, 637, 635, 633), (656, 657, 659, 658), (658, 659, 629, 628), (628, 630, 632, 634, 636, 638, 640, 642, 644, 646, 648, 650, 652, 654, 656, 658)])
me_cylinder_001.polygons.foreach_set('use_smooth', [True] * 476)
me_cylinder_001.polygons.foreach_set('material_index', [0, 0, 0, 0, 0, 0, 0, 0, 0, 0, 0, 0, 0, 0, 0, 0, 0, 0, 0, 0, 0, 0, 0, 0, 0, 0, 0, 0, 0, 0, 0, 0, 0, 0, 0, 0, 0, 0, 0, 0, 0, 0, 0, 0, 0, 0, 0, 0, 0, 0, 0, 0, 0, 0, 0, 0, 0, 0, 0, 0, 0, 0, 0, 0, 0, 0, 0, 0, 0, 0, 0, 0, 0, 0, 0, 0, 0, 0, 0, 0, 0, 0, 0, 0, 0, 0, 0, 0, 0, 0, 0, 0, 0, 0, 0, 0, 0, 0, 0, 0, 1, 1, 1, 1, 1, 1, 1, 1, 1, 1, 1, 1, 1, 1, 1, 1, 1, 1, 1, 1, 1, 1, 1, 1, 1, 1, 1, 1, 1, 1, 1, 1, 1, 1, 1, 1, 1, 1, 1, 1, 1, 1, 1, 1, 1, 1, 1, 1, 1, 1, 1, 1, 1, 1, 1, 1, 1, 1, 1, 1, 1, 1, 1, 1, 1, 1, 1, 1, 1, 1, 1, 1, 1, 1, 1, 1, 1, 1, 1, 1, 1, 1, 1, 1, 1, 1, 1, 1, 1, 1, 1, 1, 1, 1, 1, 1, 1, 1, 1, 1, 1, 1, 1, 1, 1, 1, 1, 1, 1, 1, 1, 1, 1, 1, 1, 1, 1, 1, 1, 1, 1, 1, 1, 1, 1, 1, 1, 1, 1, 1, 1, 1, 1, 1, 1, 1, 1, 1, 1, 1, 1, 1, 1, 1, 1, 1, 1, 1, 1, 1, 1, 1, 1, 1, 1, 1, 1, 1, 1, 1, 1, 1, 1, 1, 1, 1, 1, 1, 1, 1, 1, 1, 1, 1, 1, 1, 1, 1, 1, 1, 1, 1, 1, 1, 1, 1, 1, 1, 1, 1, 1, 1, 1, 1, 1, 1, 1, 1, 1, 1, 1, 1, 1, 1, 1, 1, 1, 1, 1, 1, 1, 1, 1, 1, 1, 1, 1, 1, 1, 1, 1, 1, 1, 1, 1, 1, 1, 1, 1, 1, 1, 1, 1, 1, 1, 1, 1, 1, 1, 1, 1, 1, 1, 1, 1, 1, 1, 1, 1, 1, 1, 1, 1, 1, 1, 1, 1, 1, 2, 2, 2, 2, 2, 2, 2, 2, 2, 2, 2, 2, 2, 2, 2, 2, 2, 2, 2, 2, 2, 2, 2, 2, 2, 2, 2, 2, 3, 3, 3, 3, 3, 3, 3, 3, 3, 3, 3, 3, 3, 3, 3, 3, 3, 3, 2, 2, 2, 2, 2, 2, 2, 2, 2, 2, 2, 2, 2, 2, 2, 2, 2, 2, 4, 4, 4, 4, 4, 4, 4, 4, 4, 4, 4, 4, 4, 4, 4, 4, 4, 4, 2, 2, 2, 2, 2, 2, 2, 2, 2, 2, 2, 2, 2, 2, 2, 2, 2, 2, 2, 2, 2, 2, 2, 2, 2, 2, 2, 2, 2, 2, 2, 2, 2, 2, 2, 2])
_uv = me_cylinder_001.uv_layers.new(name='UVMap')
_uv.uv.foreach_set('vector', [0.7344, 0.5, 0.7344, 1.0, 0.7188, 1.0, 0.7188, 0.5, 0.7031, 0.5, 0.7031, 1.0, 0.6875, 1.0, 0.6875, 0.5, 0.6719, 0.5, 0.6719, 1.0, 0.6562, 1.0, 0.6562, 0.5, 0.6406, 0.5, 0.6406, 1.0, 0.625, 1.0, 0.625, 0.5, 0.599, 0.5, 0.599, 1.0, 0.5938, 1.0, 0.5938, 0.5, 0.5781, 0.5, 0.5781, 1.0, 0.5625, 1.0, 0.5625, 0.5, 0.5469, 0.5, 0.5469, 1.0, 0.5312, 1.0, 0.5312, 0.5, 0.5156, 0.5, 0.5156, 1.0, 0.5, 1.0, 0.5, 0.5, 0.2968, 0.01461, 0.3193, 0.02144, 0.3418, 0.02827, 0.3626, 0.03936, 0.3833, 0.05045, 0.3894, 0.05542, 0.3955, 0.0604, 0.4015, 0.06537, 0.4076, 0.07035, 0.4136, 0.07532, 0.4197, 0.08029, 0.4346, 0.09848, 0.4496, 0.1167, 0.4606, 0.1374, 0.4717, 0.1582, 0.4786, 0.1807, 0.4854, 0.2032, 0.4877, 0.2266, 0.49, 0.25, 0.41, 0.25, 0.33, 0.25, 0.25, 0.25, 0.25, 0.17, 0.25, 0.09, 0.25, 0.01, 0.2734, 0.01231, 0.75, 0.25, 0.83, 0.25, 0.91, 0.25, 0.99, 0.25, 0.9877, 0.2266, 0.9854, 0.2032, 0.9786, 0.1807, 0.9717, 0.1582, 0.9606, 0.1374, 0.9496, 0.1167, 0.9346, 0.09848, 0.9197, 0.08029, 0.9136, 0.07532, 0.9076, 0.07035, 0.9015, 0.06537, 0.8955, 0.0604, 0.8894, 0.05542, 0.8833, 0.05045, 0.8626, 0.03936, 0.8418, 0.02827, 0.8193, 0.02144, 0.7968, 0.01461, 0.7734, 0.01231, 0.75, 0.01, 0.75, 0.09, 0.75, 0.17, 0.6667, 0.3333, 0.6667, 0.3333, 0.5, 0.5, 0.5, 0.5, 0.3333, 0.3333, 0.3333, 0.3333, 0.5, 0.0, 0.5, 0.0, 0.5625, 0.5, 0.5625, 1.0, 0.5469, 1.0, 0.5469, 0.5, 0.5312, 0.5, 0.5312, 1.0, 0.5156, 1.0, 0.5156, 0.5, 0.6146, 0.5, 0.6146, 1.0, 0.6094, 1.0, 0.6094, 0.5, 0.5938, 0.5, 0.5938, 1.0, 0.5781, 1.0, 0.5781, 0.5, 0.6562, 0.5, 0.6562, 1.0, 0.6406, 1.0, 0.6406, 0.5, 0.6875, 0.5, 0.6875, 1.0, 0.6719, 1.0, 0.6719, 0.5, 0.7188, 0.5, 0.7188, 1.0, 0.7031, 1.0, 0.7031, 0.5, 0.75, 0.5, 0.75, 1.0, 0.7344, 1.0, 0.7344, 0.5, 1.0, 0.0, 1.0, 0.0, 0.8333, 0.1667, 0.8333, 0.1667, 0.8333, 0.1667, 0.8333, 0.1667, 0.6667, 0.3333, 0.6667, 0.3333, 0.0, 1.0, 0.0, 1.0, 0.1667, 0.6667, 0.1667, 0.6667, 0.1667, 0.6667, 0.1667, 0.6667, 0.3333, 0.3333, 0.3333, 0.3333, 0.6094, 0.5, 0.6094, 1.0, 0.6042, 1.0, 0.6042, 0.5, 0.6042, 0.5, 0.6042, 1.0, 0.599, 1.0, 0.599, 0.5, 0.625, 0.5, 0.625, 1.0, 0.6198, 1.0, 0.6198, 0.5, 0.6198, 0.5, 0.6198, 1.0, 0.6146, 1.0, 0.6146, 0.5, 0.7344, 0.5, 0.7188, 0.5, 0.7188, 1.0, 0.7344, 1.0, 0.7031, 0.5, 0.6875, 0.5, 0.6875, 1.0, 0.7031, 1.0, 0.6719, 0.5, 0.6562, 0.5, 0.6562, 1.0, 0.6719, 1.0, 0.6406, 0.5, 0.625, 0.5, 0.625, 1.0, 0.6406, 1.0, 0.599, 0.5, 0.5938, 0.5, 0.5938, 1.0, 0.599, 1.0, 0.5781, 0.5, 0.5625, 0.5, 0.5625, 1.0, 0.5781, 1.0, 0.5469, 0.5, 0.5312, 0.5, 0.5312, 1.0, 0.5469, 1.0, 0.5156, 0.5, 0.5, 0.5, 0.5, 1.0, 0.5156, 1.0, 0.2968, 0.01461, 0.2734, 0.01231, 0.25, 0.01, 0.25, 0.09, 0.25, 0.17, 0.25, 0.25, 0.33, 0.25, 0.41, 0.25, 0.49, 0.25, 0.4877, 0.2266, 0.4854, 0.2032, 0.4786, 0.1807, 0.4717, 0.1582, 0.4606, 0.1374, 0.4496, 0.1167, 0.4346, 0.09848, 0.4197, 0.08029, 0.4136, 0.07532, 0.4076, 0.07035, 0.4015, 0.06537, 0.3955, 0.0604, 0.3894, 0.05542, 0.3833, 0.05045, 0.3626, 0.03936, 0.3418, 0.02827, 0.3193, 0.02144, 0.75, 0.25, 0.75, 0.17, 0.75, 0.09, 0.75, 0.01, 0.7734, 0.01231, 0.7968, 0.01461, 0.8193, 0.02144, 0.8418, 0.02827, 0.8626, 0.03936, 0.8833, 0.05045, 0.8894, 0.05542, 0.8955, 0.0604, 0.9015, 0.06537, 0.9076, 0.07035, 0.9136, 0.07532, 0.9197, 0.08029, 0.9346, 0.09848, 0.9496, 0.1167, 0.9606, 0.1374, 0.9717, 0.1582, 0.9786, 0.1807, 0.9854, 0.2032, 0.9877, 0.2266, 0.99, 0.25, 0.91, 0.25, 0.83, 0.25, 0.6667, 0.3333, 0.5, 0.5, 0.5, 0.5, 0.6667, 0.3333, 0.5625, 0.5, 0.5469, 0.5, 0.5469, 1.0, 0.5625, 1.0, 0.5312, 0.5, 0.5156, 0.5, 0.5156, 1.0, 0.5312, 1.0, 0.6146, 0.5, 0.6094, 0.5, 0.6094, 1.0, 0.6146, 1.0, 0.5938, 0.5, 0.5781, 0.5, 0.5781, 1.0, 0.5938, 1.0, 0.6562, 0.5, 0.6406, 0.5, 0.6406, 1.0, 0.6562, 1.0, 0.6875, 0.5, 0.6719, 0.5, 0.6719, 1.0, 0.6875, 1.0, 0.7188, 0.5, 0.7031, 0.5, 0.7031, 1.0, 0.7188, 1.0, 0.75, 0.5, 0.7344, 0.5, 0.7344, 1.0, 0.75, 1.0, 1.0, 0.0, 0.8333, 0.1667, 0.8333, 0.1667, 1.0, 0.0, 0.8333, 0.1667, 0.6667, 0.3333, 0.6667, 0.3333, 0.8333, 0.1667, 0.6094, 0.5, 0.6042, 0.5, 0.6042, 1.0, 0.6094, 1.0, 0.6042, 0.5, 0.599, 0.5, 0.599, 1.0, 0.6042, 1.0, 0.625, 0.5, 0.6198, 0.5, 0.6198, 1.0, 0.625, 1.0, 0.6198, 0.5, 0.6146, 0.5, 0.6146, 1.0, 0.6198, 1.0, 0.7344, 0.5, 0.7188, 0.5, 0.7188, 1.0, 0.7344, 1.0, 0.7031, 0.5, 0.6875, 0.5, 0.6875, 1.0, 0.7031, 1.0, 0.6719, 0.5, 0.6562, 0.5, 0.6562, 1.0, 0.6719, 1.0, 0.6406, 0.5, 0.625, 0.5, 0.625, 1.0, 0.6406, 1.0, 0.599, 0.5, 0.5938, 0.5, 0.5938, 1.0, 0.599, 1.0, 0.5781, 0.5, 0.5625, 0.5, 0.5625, 1.0, 0.5781, 1.0, 0.5469, 0.5, 0.5312, 0.5, 0.5312, 1.0, 0.5469, 1.0, 0.5156, 0.5, 0.5, 0.5, 0.5, 1.0, 0.5156, 1.0, 0.2968, 0.01461, 0.2734, 0.01231, 0.25, 0.01, 0.25, 0.09, 0.25, 0.17, 0.25, 0.25, 0.33, 0.25, 0.41, 0.25, 0.49, 0.25, 0.4877, 0.2266, 0.4854, 0.2032, 0.4786, 0.1807, 0.4717, 0.1582, 0.4606, 0.1374, 0.4496, 0.1167, 0.4346, 0.09848, 0.4197, 0.08029, 0.4136, 0.07532, 0.4076, 0.07035, 0.4015, 0.06537, 0.3955, 0.0604, 0.3894, 0.05542, 0.3833, 0.05045, 0.3626, 0.03936, 0.3418, 0.02827, 0.3193, 0.02144, 0.75, 0.25, 0.75, 0.17, 0.75, 0.09, 0.75, 0.01, 0.7734, 0.01231, 0.7968, 0.01461, 0.8193, 0.02144, 0.8418, 0.02827, 0.8626, 0.03936, 0.8833, 0.05045, 0.8894, 0.05542, 0.8955, 0.0604, 0.9015, 0.06537, 0.9076, 0.07035, 0.9136, 0.07532, 0.9197, 0.08029, 0.9346, 0.09848, 0.9496, 0.1167, 0.9606, 0.1374, 0.9717, 0.1582, 0.9786, 0.1807, 0.9854, 0.2032, 0.9877, 0.2266, 0.99, 0.25, 0.91, 0.25, 0.83, 0.25, 0.3333, 0.3333, 0.5, 0.0, 0.5, 0.0, 0.3333, 0.3333, 0.5625, 0.5, 0.5469, 0.5, 0.5469, 1.0, 0.5625, 1.0, 0.5312, 0.5, 0.5156, 0.5, 0.5156, 1.0, 0.5312, 1.0, 0.6146, 0.5, 0.6094, 0.5, 0.6094, 1.0, 0.6146, 1.0, 0.5938, 0.5, 0.5781, 0.5, 0.5781, 1.0, 0.5938, 1.0, 0.6562, 0.5, 0.6406, 0.5, 0.6406, 1.0, 0.6562, 1.0, 0.6875, 0.5, 0.6719, 0.5, 0.6719, 1.0, 0.6875, 1.0, 0.7188, 0.5, 0.7031, 0.5, 0.7031, 1.0, 0.7188, 1.0, 0.75, 0.5, 0.7344, 0.5, 0.7344, 1.0, 0.75, 1.0, 0.0, 1.0, 0.1667, 0.6667, 0.1667, 0.6667, 0.0, 1.0, 0.1667, 0.6667, 0.3333, 0.3333, 0.3333, 0.3333, 0.1667, 0.6667, 0.6094, 0.5, 0.6042, 0.5, 0.6042, 1.0, 0.6094, 1.0, 0.6042, 0.5, 0.599, 0.5, 0.599, 1.0, 0.6042, 1.0, 0.625, 0.5, 0.6198, 0.5, 0.6198, 1.0, 0.625, 1.0, 0.6198, 0.5, 0.6146, 0.5, 0.6146, 1.0, 0.6198, 1.0, 0.7344, 0.5, 0.7344, 1.0, 0.7188, 1.0, 0.7188, 0.5, 0.7031, 0.5, 0.7031, 1.0, 0.6875, 1.0, 0.6875, 0.5, 0.6719, 0.5, 0.6719, 1.0, 0.6562, 1.0, 0.6562, 0.5, 0.6406, 0.5, 0.6406, 1.0, 0.625, 1.0, 0.625, 0.5, 0.599, 0.5, 0.599, 1.0, 0.5938, 1.0, 0.5938, 0.5, 0.5781, 0.5, 0.5781, 1.0, 0.5625, 1.0, 0.5625, 0.5, 0.5469, 0.5, 0.5469, 1.0, 0.5312, 1.0, 0.5312, 0.5, 0.5156, 0.5, 0.5156, 1.0, 0.5, 1.0, 0.5, 0.5, 0.2968, 0.01461, 0.3193, 0.02144, 0.3418, 0.02827, 0.3626, 0.03936, 0.3833, 0.05045, 0.3894, 0.05542, 0.3955, 0.0604, 0.4015, 0.06537, 0.4076, 0.07035, 0.4136, 0.07532, 0.4197, 0.08029, 0.4346, 0.09848, 0.4496, 0.1167, 0.4606, 0.1374, 0.4717, 0.1582, 0.4786, 0.1807, 0.4854, 0.2032, 0.4877, 0.2266, 0.49, 0.25, 0.41, 0.25, 0.33, 0.25, 0.25, 0.25, 0.25, 0.17, 0.25, 0.09, 0.25, 0.01, 0.2734, 0.01231, 0.75, 0.25, 0.83, 0.25, 0.91, 0.25, 0.99, 0.25, 0.9877, 0.2266, 0.9854, 0.2032, 0.9786, 0.1807, 0.9717, 0.1582, 0.9606, 0.1374, 0.9496, 0.1167, 0.9346, 0.09848, 0.9197, 0.08029, 0.9136, 0.07532, 0.9076, 0.07035, 0.9015, 0.06537, 0.8955, 0.0604, 0.8894, 0.05542, 0.8833, 0.05045, 0.8626, 0.03936, 0.8418, 0.02827, 0.8193, 0.02144, 0.7968, 0.01461, 0.7734, 0.01231, 0.75, 0.01, 0.75, 0.09, 0.75, 0.17, 0.5625, 0.5, 0.5625, 1.0, 0.5469, 1.0, 0.5469, 0.5, 0.5312, 0.5, 0.5312, 1.0, 0.5156, 1.0, 0.5156, 0.5, 0.6146, 0.5, 0.6146, 1.0, 0.6094, 1.0, 0.6094, 0.5, 0.5938, 0.5, 0.5938, 1.0, 0.5781, 1.0, 0.5781, 0.5, 0.6562, 0.5, 0.6562, 1.0, 0.6406, 1.0, 0.6406, 0.5, 0.6875, 0.5, 0.6875, 1.0, 0.6719, 1.0, 0.6719, 0.5, 0.7188, 0.5, 0.7188, 1.0, 0.7031, 1.0, 0.7031, 0.5, 0.75, 0.5, 0.75, 1.0, 0.7344, 1.0, 0.7344, 0.5, 0.6094, 0.5, 0.6094, 1.0, 0.6042, 1.0, 0.6042, 0.5, 0.6042, 0.5, 0.6042, 1.0, 0.599, 1.0, 0.599, 0.5, 0.625, 0.5, 0.625, 1.0, 0.6198, 1.0, 0.6198, 0.5, 0.6198, 0.5, 0.6198, 1.0, 0.6146, 1.0, 0.6146, 0.5, 1.0, 0.9375, 1.0, 1.0, 0.9688, 1.0, 0.9687, 0.9375, 0.9687, 0.9375, 0.9688, 1.0, 0.9375, 1.0, 0.9375, 0.9375, 0.9375, 0.9375, 0.9375, 1.0, 0.9062, 1.0, 0.9062, 0.9375, 0.9062, 0.9375, 0.9062, 1.0, 0.875, 1.0, 0.875, 0.9375, 0.875, 0.9375, 0.875, 1.0, 0.8438, 1.0, 0.8438, 0.9375, 0.8438, 0.9375, 0.8438, 1.0, 0.8125, 1.0, 0.8125, 0.9375, 0.8125, 0.9375, 0.8125, 1.0, 0.7812, 1.0, 0.7812, 0.9375, 0.7812, 0.9375, 0.7812, 1.0, 0.75, 1.0, 0.75, 0.9375, 0.75, 0.9375, 0.75, 1.0, 0.7188, 1.0, 0.7188, 0.9375, 0.7188, 0.9375, 0.7188, 1.0, 0.6875, 1.0, 0.6875, 0.9375, 0.6875, 0.9375, 0.6875, 1.0, 0.6562, 1.0, 0.6562, 0.9375, 0.6562, 0.9375, 0.6562, 1.0, 0.625, 1.0, 0.625, 0.9375, 0.625, 0.9375, 0.625, 1.0, 0.5938, 1.0, 0.5937, 0.9375, 0.5937, 0.9375, 0.5938, 1.0, 0.5625, 1.0, 0.5625, 0.9375, 0.5625, 0.9375, 0.5625, 1.0, 0.5312, 1.0, 0.5312, 0.9375, 0.5312, 0.9375, 0.5312, 1.0, 0.5, 1.0, 0.5, 0.9375, 0.5, 0.9375, 0.5, 1.0, 0.4688, 1.0, 0.4688, 0.9375, 0.4688, 0.9375, 0.4688, 1.0, 0.4375, 1.0, 0.4375, 0.9375, 0.4375, 0.9375, 0.4375, 1.0, 0.4062, 1.0, 0.4063, 0.9375, 0.4063, 0.9375, 0.4062, 1.0, 0.375, 1.0, 0.375, 0.9375, 0.375, 0.9375, 0.375, 1.0, 0.3438, 1.0, 0.3438, 0.9375, 0.3438, 0.9375, 0.3438, 1.0, 0.3125, 1.0, 0.3125, 0.9375, 0.3125, 0.9375, 0.3125, 1.0, 0.2812, 1.0, 0.2812, 0.9375, 0.2812, 0.9375, 0.2812, 1.0, 0.25, 1.0, 0.25, 0.9375, 0.25, 0.9375, 0.25, 1.0, 0.2188, 1.0, 0.2188, 0.9375, 0.2188, 0.9375, 0.2188, 1.0, 0.1875, 1.0, 0.1875, 0.9375, 0.1875, 0.9375, 0.1875, 1.0, 0.1562, 1.0, 0.1562, 0.9375, 0.1562, 0.9375, 0.1562, 1.0, 0.125, 1.0, 0.125, 0.9375, 0.125, 0.9375, 0.125, 1.0, 0.09375, 1.0, 0.09375, 0.9375, 0.09375, 0.9375, 0.09375, 1.0, 0.0625, 1.0, 0.0625, 0.9375, 0.2968, 0.4854, 0.25, 0.49, 0.2032, 0.4854, 0.1582, 0.4717, 0.1167, 0.4496, 0.08029, 0.4197, 0.05045, 0.3833, 0.02827, 0.3418, 0.01461, 0.2968, 0.01, 0.25, 0.01461, 0.2032, 0.02827, 0.1582, 0.05045, 0.1167, 0.08029, 0.08029, 0.1167, 0.05045, 0.1582, 0.02827, 0.2032, 0.01461, 0.25, 0.01, 0.2968, 0.01461, 0.3418, 0.02827, 0.3833, 0.05045, 0.4197, 0.08029, 0.4496, 0.1167, 0.4717, 0.1582, 0.4854, 0.2032, 0.49, 0.25, 0.4854, 0.2968, 0.4717, 0.3418, 0.4496, 0.3833, 0.4197, 0.4197, 0.3833, 0.4496, 0.3418, 0.4717, 0.0625, 0.9375, 0.0625, 1.0, 0.03125, 1.0, 0.03125, 0.9375, 0.03125, 0.9375, 0.03125, 1.0, 0.0, 1.0, 0.0, 0.9375, 0.75, 0.49, 0.7968, 0.4854, 0.8418, 0.4717, 0.8833, 0.4496, 0.9197, 0.4197, 0.9496, 0.3833, 0.9717, 0.3418, 0.9854, 0.2968, 0.99, 0.25, 0.9854, 0.2032, 0.9717, 0.1582, 0.9496, 0.1167, 0.9197, 0.08029, 0.8833, 0.05045, 0.8418, 0.02827, 0.7968, 0.01461, 0.75, 0.01, 0.7032, 0.01461, 0.6582, 0.02827, 0.6167, 0.05045, 0.5803, 0.08029, 0.5504, 0.1167, 0.5283, 0.1582, 0.5146, 0.2032, 0.51, 0.25, 0.5146, 0.2968, 0.5283, 0.3418, 0.5504, 0.3833, 0.5803, 0.4197, 0.6167, 0.4496, 0.6582, 0.4717, 0.7032, 0.4854, 0.03125, 0.625, 0.03125, 0.75, 0.0, 0.75, 0.0, 0.625, 0.0625, 0.625, 0.0625, 0.75, 0.03125, 0.75, 0.03125, 0.625, 0.09375, 0.625, 0.09375, 0.75, 0.0625, 0.75, 0.0625, 0.625, 0.125, 0.625, 0.125, 0.75, 0.09375, 0.75, 0.09375, 0.625, 0.1562, 0.625, 0.1562, 0.75, 0.125, 0.75, 0.125, 0.625, 0.1875, 0.625, 0.1875, 0.75, 0.1562, 0.75, 0.1562, 0.625, 0.2188, 0.625, 0.2188, 0.75, 0.1875, 0.75, 0.1875, 0.625, 0.25, 0.625, 0.25, 0.75, 0.2188, 0.75, 0.2188, 0.625, 0.2812, 0.625, 0.2812, 0.75, 0.25, 0.75, 0.25, 0.625, 0.3125, 0.625, 0.3125, 0.75, 0.2812, 0.75, 0.2812, 0.625, 0.3438, 0.625, 0.3438, 0.75, 0.3125, 0.75, 0.3125, 0.625, 0.375, 0.625, 0.375, 0.75, 0.3438, 0.75, 0.3438, 0.625, 0.4062, 0.625, 0.4062, 0.75, 0.375, 0.75, 0.375, 0.625, 0.4375, 0.625, 0.4375, 0.75, 0.4062, 0.75, 0.4062, 0.625, 0.4688, 0.625, 0.4688, 0.75, 0.4375, 0.75, 0.4375, 0.625, 0.5, 0.625, 0.5, 0.75, 0.4688, 0.75, 0.4688, 0.625, 0.5312, 0.625, 0.5312, 0.75, 0.5, 0.75, 0.5, 0.625, 0.5625, 0.625, 0.5625, 0.75, 0.5312, 0.75, 0.5312, 0.625, 0.5938, 0.625, 0.5938, 0.75, 0.5625, 0.75, 0.5625, 0.625, 0.625, 0.625, 0.625, 0.75, 0.5938, 0.75, 0.5938, 0.625, 0.6562, 0.625, 0.6562, 0.75, 0.625, 0.75, 0.625, 0.625, 0.6875, 0.625, 0.6875, 0.75, 0.6562, 0.75, 0.6562, 0.625, 0.7188, 0.625, 0.7188, 0.75, 0.6875, 0.75, 0.6875, 0.625, 0.75, 0.625, 0.75, 0.75, 0.7188, 0.75, 0.7188, 0.625, 0.7812, 0.625, 0.7812, 0.75, 0.75, 0.75, 0.75, 0.625, 0.8125, 0.625, 0.8125, 0.75, 0.7812, 0.75, 0.7812, 0.625, 0.8438, 0.625, 0.8438, 0.75, 0.8125, 0.75, 0.8125, 0.625, 0.875, 0.625, 0.875, 0.75, 0.8438, 0.75, 0.8438, 0.625, 0.9062, 0.625, 0.9062, 0.75, 0.875, 0.75, 0.875, 0.625, 0.9375, 0.625, 0.9375, 0.75, 0.9062, 0.75, 0.9062, 0.625, 0.9688, 0.625, 0.9688, 0.75, 0.9375, 0.75, 0.9375, 0.625, 1.0, 0.625, 1.0, 0.75, 0.9688, 0.75, 0.9688, 0.625, 0.03125, 0.8125, 0.03125, 0.875, 0.0, 0.875, 0.0, 0.8125, 0.0625, 0.8125, 0.0625, 0.875, 0.03125, 0.875, 0.03125, 0.8125, 0.09375, 0.8125, 0.09375, 0.875, 0.0625, 0.875, 0.0625, 0.8125, 0.125, 0.8125, 0.125, 0.875, 0.09375, 0.875, 0.09375, 0.8125, 0.1562, 0.8125, 0.1562, 0.875, 0.125, 0.875, 0.125, 0.8125, 0.1875, 0.8125, 0.1875, 0.875, 0.1562, 0.875, 0.1562, 0.8125, 0.2188, 0.8125, 0.2188, 0.875, 0.1875, 0.875, 0.1875, 0.8125, 0.25, 0.8125, 0.25, 0.875, 0.2188, 0.875, 0.2188, 0.8125, 0.2812, 0.8125, 0.2812, 0.875, 0.25, 0.875, 0.25, 0.8125, 0.3125, 0.8125, 0.3125, 0.875, 0.2812, 0.875, 0.2812, 0.8125, 0.3438, 0.8125, 0.3438, 0.875, 0.3125, 0.875, 0.3125, 0.8125, 0.375, 0.8125, 0.375, 0.875, 0.3438, 0.875, 0.3438, 0.8125, 0.4062, 0.8125, 0.4062, 0.875, 0.375, 0.875, 0.375, 0.8125, 0.4375, 0.8125, 0.4375, 0.875, 0.4062, 0.875, 0.4062, 0.8125, 0.4688, 0.8125, 0.4688, 0.875, 0.4375, 0.875, 0.4375, 0.8125, 0.5, 0.8125, 0.5, 0.875, 0.4688, 0.875, 0.4688, 0.8125, 0.5312, 0.8125, 0.5312, 0.875, 0.5, 0.875, 0.5, 0.8125, 0.5625, 0.8125, 0.5625, 0.875, 0.5312, 0.875, 0.5312, 0.8125, 0.5937, 0.8125, 0.5938, 0.875, 0.5625, 0.875, 0.5625, 0.8125, 0.625, 0.8125, 0.625, 0.875, 0.5938, 0.875, 0.5937, 0.8125, 0.6562, 0.8125, 0.6562, 0.875, 0.625, 0.875, 0.625, 0.8125, 0.6875, 0.8125, 0.6875, 0.875, 0.6562, 0.875, 0.6562, 0.8125, 0.7188, 0.8125, 0.7188, 0.875, 0.6875, 0.875, 0.6875, 0.8125, 0.75, 0.8125, 0.75, 0.875, 0.7188, 0.875, 0.7188, 0.8125, 0.7812, 0.8125, 0.7812, 0.875, 0.75, 0.875, 0.75, 0.8125, 0.8125, 0.8125, 0.8125, 0.875, 0.7812, 0.875, 0.7812, 0.8125, 0.8437, 0.8125, 0.8437, 0.875, 0.8125, 0.875, 0.8125, 0.8125, 0.875, 0.8125, 0.875, 0.875, 0.8437, 0.875, 0.8437, 0.8125, 0.9062, 0.8125, 0.9062, 0.875, 0.875, 0.875, 0.875, 0.8125, 0.9375, 0.8125, 0.9375, 0.875, 0.9062, 0.875, 0.9062, 0.8125, 0.9688, 0.8125, 0.9688, 0.875, 0.9375, 0.875, 0.9375, 0.8125, 1.0, 0.8125, 1.0, 0.875, 0.9688, 0.875, 0.9688, 0.8125, 1.0, 0.5625, 1.0, 0.625, 0.9688, 0.625, 0.9688, 0.5625, 0.9688, 0.5625, 0.9688, 0.625, 0.9375, 0.625, 0.9375, 0.5625, 0.9375, 0.5625, 0.9375, 0.625, 0.9062, 0.625, 0.9062, 0.5625, 0.9062, 0.5625, 0.9062, 0.625, 0.875, 0.625, 0.875, 0.5625, 0.875, 0.5625, 0.875, 0.625, 0.8438, 0.625, 0.8438, 0.5625, 0.8438, 0.5625, 0.8438, 0.625, 0.8125, 0.625, 0.8125, 0.5625, 0.8125, 0.5625, 0.8125, 0.625, 0.7812, 0.625, 0.7812, 0.5625, 0.7812, 0.5625, 0.7812, 0.625, 0.75, 0.625, 0.75, 0.5625, 0.75, 0.5625, 0.75, 0.625, 0.7188, 0.625, 0.7188, 0.5625, 0.7188, 0.5625, 0.7188, 0.625, 0.6875, 0.625, 0.6875, 0.5625, 0.6875, 0.5625, 0.6875, 0.625, 0.6562, 0.625, 0.6562, 0.5625, 0.6562, 0.5625, 0.6562, 0.625, 0.625, 0.625, 0.625, 0.5625, 0.625, 0.5625, 0.625, 0.625, 0.5938, 0.625, 0.5938, 0.5625, 0.5938, 0.5625, 0.5938, 0.625, 0.5625, 0.625, 0.5625, 0.5625, 0.5625, 0.5625, 0.5625, 0.625, 0.5312, 0.625, 0.5312, 0.5625, 0.5312, 0.5625, 0.5312, 0.625, 0.5, 0.625, 0.5, 0.5625, 0.5, 0.5625, 0.5, 0.625, 0.4688, 0.625, 0.4688, 0.5625, 0.4688, 0.5625, 0.4688, 0.625, 0.4375, 0.625, 0.4375, 0.5625, 0.4375, 0.5625, 0.4375, 0.625, 0.4062, 0.625, 0.4062, 0.5625, 0.4062, 0.5625, 0.4062, 0.625, 0.375, 0.625, 0.375, 0.5625, 0.375, 0.5625, 0.375, 0.625, 0.3438, 0.625, 0.3438, 0.5625, 0.3438, 0.5625, 0.3438, 0.625, 0.3125, 0.625, 0.3125, 0.5625, 0.3125, 0.5625, 0.3125, 0.625, 0.2812, 0.625, 0.2812, 0.5625, 0.2812, 0.5625, 0.2812, 0.625, 0.25, 0.625, 0.25, 0.5625, 0.25, 0.5625, 0.25, 0.625, 0.2188, 0.625, 0.2188, 0.5625, 0.2188, 0.5625, 0.2188, 0.625, 0.1875, 0.625, 0.1875, 0.5625, 0.1875, 0.5625, 0.1875, 0.625, 0.1562, 0.625, 0.1562, 0.5625, 0.1562, 0.5625, 0.1562, 0.625, 0.125, 0.625, 0.125, 0.5625, 0.125, 0.5625, 0.125, 0.625, 0.09375, 0.625, 0.09375, 0.5625, 0.09375, 0.5625, 0.09375, 0.625, 0.0625, 0.625, 0.0625, 0.5625, 0.0625, 0.5625, 0.0625, 0.625, 0.03125, 0.625, 0.03125, 0.5625, 0.03125, 0.5625, 0.03125, 0.625, 0.0, 0.625, 0.0, 0.5625, 0.03125, 0.9062, 0.03125, 0.9375, 0.0, 0.9375, 0.0, 0.9063, 0.0625, 0.9062, 0.0625, 0.9375, 0.03125, 0.9375, 0.03125, 0.9062, 0.09375, 0.9063, 0.09375, 0.9375, 0.0625, 0.9375, 0.0625, 0.9062, 0.125, 0.9062, 0.125, 0.9375, 0.09375, 0.9375, 0.09375, 0.9063, 0.1562, 0.9062, 0.1562, 0.9375, 0.125, 0.9375, 0.125, 0.9062, 0.1875, 0.9062, 0.1875, 0.9375, 0.1562, 0.9375, 0.1562, 0.9062, 0.2188, 0.9062, 0.2188, 0.9375, 0.1875, 0.9375, 0.1875, 0.9062, 0.25, 0.9063, 0.25, 0.9375, 0.2188, 0.9375, 0.2188, 0.9062, 0.2812, 0.9062, 0.2812, 0.9375, 0.25, 0.9375, 0.25, 0.9063, 0.3125, 0.9062, 0.3125, 0.9375, 0.2812, 0.9375, 0.2812, 0.9062, 0.3438, 0.9062, 0.3438, 0.9375, 0.3125, 0.9375, 0.3125, 0.9062, 0.375, 0.9062, 0.375, 0.9375, 0.3438, 0.9375, 0.3438, 0.9062, 0.4062, 0.9062, 0.4063, 0.9375, 0.375, 0.9375, 0.375, 0.9062, 0.4375, 0.9062, 0.4375, 0.9375, 0.4063, 0.9375, 0.4062, 0.9062, 0.4688, 0.9062, 0.4688, 0.9375, 0.4375, 0.9375, 0.4375, 0.9062, 0.5, 0.9063, 0.5, 0.9375, 0.4688, 0.9375, 0.4688, 0.9062, 0.5312, 0.9062, 0.5312, 0.9375, 0.5, 0.9375, 0.5, 0.9063, 0.5625, 0.9062, 0.5625, 0.9375, 0.5312, 0.9375, 0.5312, 0.9062, 0.5938, 0.9063, 0.5937, 0.9375, 0.5625, 0.9375, 0.5625, 0.9062, 0.625, 0.9062, 0.625, 0.9375, 0.5937, 0.9375, 0.5938, 0.9063, 0.6562, 0.9062, 0.6562, 0.9375, 0.625, 0.9375, 0.625, 0.9062, 0.6875, 0.9062, 0.6875, 0.9375, 0.6562, 0.9375, 0.6562, 0.9062, 0.7188, 0.9062, 0.7188, 0.9375, 0.6875, 0.9375, 0.6875, 0.9062, 0.75, 0.9063, 0.75, 0.9375, 0.7188, 0.9375, 0.7188, 0.9062, 0.7812, 0.9062, 0.7812, 0.9375, 0.75, 0.9375, 0.75, 0.9063, 0.8125, 0.9062, 0.8125, 0.9375, 0.7812, 0.9375, 0.7812, 0.9062, 0.8437, 0.9062, 0.8438, 0.9375, 0.8125, 0.9375, 0.8125, 0.9062, 0.875, 0.9062, 0.875, 0.9375, 0.8438, 0.9375, 0.8437, 0.9062, 0.9062, 0.9062, 0.9062, 0.9375, 0.875, 0.9375, 0.875, 0.9062, 0.9375, 0.9062, 0.9375, 0.9375, 0.9062, 0.9375, 0.9062, 0.9062, 0.9687, 0.9062, 0.9687, 0.9375, 0.9375, 0.9375, 0.9375, 0.9062, 1.0, 0.9063, 1.0, 0.9375, 0.9687, 0.9375, 0.9687, 0.9062, 0.03125, 0.5, 0.03125, 0.5625, 0.0, 0.5625, 0.0, 0.5, 0.0625, 0.5, 0.0625, 0.5625, 0.03125, 0.5625, 0.03125, 0.5, 0.09375, 0.5, 0.09375, 0.5625, 0.0625, 0.5625, 0.0625, 0.5, 0.125, 0.5, 0.125, 0.5625, 0.09375, 0.5625, 0.09375, 0.5, 0.1562, 0.5, 0.1562, 0.5625, 0.125, 0.5625, 0.125, 0.5, 0.1875, 0.5, 0.1875, 0.5625, 0.1562, 0.5625, 0.1562, 0.5, 0.2188, 0.5, 0.2188, 0.5625, 0.1875, 0.5625, 0.1875, 0.5, 0.25, 0.5, 0.25, 0.5625, 0.2188, 0.5625, 0.2188, 0.5, 0.2812, 0.5, 0.2812, 0.5625, 0.25, 0.5625, 0.25, 0.5, 0.3125, 0.5, 0.3125, 0.5625, 0.2812, 0.5625, 0.2812, 0.5, 0.3438, 0.5, 0.3438, 0.5625, 0.3125, 0.5625, 0.3125, 0.5, 0.375, 0.5, 0.375, 0.5625, 0.3438, 0.5625, 0.3438, 0.5, 0.4062, 0.5, 0.4062, 0.5625, 0.375, 0.5625, 0.375, 0.5, 0.4375, 0.5, 0.4375, 0.5625, 0.4062, 0.5625, 0.4062, 0.5, 0.4688, 0.5, 0.4688, 0.5625, 0.4375, 0.5625, 0.4375, 0.5, 0.5, 0.5, 0.5, 0.5625, 0.4688, 0.5625, 0.4688, 0.5, 0.5312, 0.5, 0.5312, 0.5625, 0.5, 0.5625, 0.5, 0.5, 0.5625, 0.5, 0.5625, 0.5625, 0.5312, 0.5625, 0.5312, 0.5, 0.5938, 0.5, 0.5938, 0.5625, 0.5625, 0.5625, 0.5625, 0.5, 0.625, 0.5, 0.625, 0.5625, 0.5938, 0.5625, 0.5938, 0.5, 0.6562, 0.5, 0.6562, 0.5625, 0.625, 0.5625, 0.625, 0.5, 0.6875, 0.5, 0.6875, 0.5625, 0.6562, 0.5625, 0.6562, 0.5, 0.7188, 0.5, 0.7188, 0.5625, 0.6875, 0.5625, 0.6875, 0.5, 0.75, 0.5, 0.75, 0.5625, 0.7188, 0.5625, 0.7188, 0.5, 0.7812, 0.5, 0.7812, 0.5625, 0.75, 0.5625, 0.75, 0.5, 0.8125, 0.5, 0.8125, 0.5625, 0.7812, 0.5625, 0.7812, 0.5, 0.8438, 0.5, 0.8438, 0.5625, 0.8125, 0.5625, 0.8125, 0.5, 0.875, 0.5, 0.875, 0.5625, 0.8438, 0.5625, 0.8438, 0.5, 0.9062, 0.5, 0.9062, 0.5625, 0.875, 0.5625, 0.875, 0.5, 0.9375, 0.5, 0.9375, 0.5625, 0.9062, 0.5625, 0.9062, 0.5, 0.9688, 0.5, 0.9688, 0.5625, 0.9375, 0.5625, 0.9375, 0.5, 1.0, 0.5, 1.0, 0.5625, 0.9688, 0.5625, 0.9688, 0.5, 1.0, 0.75, 1.0, 0.8125, 0.9688, 0.8125, 0.9688, 0.75, 0.9688, 0.75, 0.9688, 0.8125, 0.9375, 0.8125, 0.9375, 0.75, 0.9375, 0.75, 0.9375, 0.8125, 0.9062, 0.8125, 0.9062, 0.75, 0.9062, 0.75, 0.9062, 0.8125, 0.875, 0.8125, 0.875, 0.75, 0.875, 0.75, 0.875, 0.8125, 0.8437, 0.8125, 0.8438, 0.75, 0.8438, 0.75, 0.8437, 0.8125, 0.8125, 0.8125, 0.8125, 0.75, 0.8125, 0.75, 0.8125, 0.8125, 0.7812, 0.8125, 0.7812, 0.75, 0.7812, 0.75, 0.7812, 0.8125, 0.75, 0.8125, 0.75, 0.75, 0.75, 0.75, 0.75, 0.8125, 0.7188, 0.8125, 0.7188, 0.75, 0.7188, 0.75, 0.7188, 0.8125, 0.6875, 0.8125, 0.6875, 0.75, 0.6875, 0.75, 0.6875, 0.8125, 0.6562, 0.8125, 0.6562, 0.75, 0.6562, 0.75, 0.6562, 0.8125, 0.625, 0.8125, 0.625, 0.75, 0.625, 0.75, 0.625, 0.8125, 0.5937, 0.8125, 0.5938, 0.75, 0.5938, 0.75, 0.5937, 0.8125, 0.5625, 0.8125, 0.5625, 0.75, 0.5625, 0.75, 0.5625, 0.8125, 0.5312, 0.8125, 0.5312, 0.75, 0.5312, 0.75, 0.5312, 0.8125, 0.5, 0.8125, 0.5, 0.75, 0.5, 0.75, 0.5, 0.8125, 0.4688, 0.8125, 0.4688, 0.75, 0.4688, 0.75, 0.4688, 0.8125, 0.4375, 0.8125, 0.4375, 0.75, 0.4375, 0.75, 0.4375, 0.8125, 0.4062, 0.8125, 0.4062, 0.75, 0.4062, 0.75, 0.4062, 0.8125, 0.375, 0.8125, 0.375, 0.75, 0.375, 0.75, 0.375, 0.8125, 0.3438, 0.8125, 0.3438, 0.75, 0.3438, 0.75, 0.3438, 0.8125, 0.3125, 0.8125, 0.3125, 0.75, 0.3125, 0.75, 0.3125, 0.8125, 0.2812, 0.8125, 0.2812, 0.75, 0.2812, 0.75, 0.2812, 0.8125, 0.25, 0.8125, 0.25, 0.75, 0.25, 0.75, 0.25, 0.8125, 0.2188, 0.8125, 0.2188, 0.75, 0.2188, 0.75, 0.2188, 0.8125, 0.1875, 0.8125, 0.1875, 0.75, 0.1875, 0.75, 0.1875, 0.8125, 0.1562, 0.8125, 0.1562, 0.75, 0.1562, 0.75, 0.1562, 0.8125, 0.125, 0.8125, 0.125, 0.75, 0.125, 0.75, 0.125, 0.8125, 0.09375, 0.8125, 0.09375, 0.75, 0.09375, 0.75, 0.09375, 0.8125, 0.0625, 0.8125, 0.0625, 0.75, 0.0625, 0.75, 0.0625, 0.8125, 0.03125, 0.8125, 0.03125, 0.75, 0.03125, 0.75, 0.03125, 0.8125, 0.0, 0.8125, 0.0, 0.75, 1.0, 0.875, 1.0, 0.9063, 0.9687, 0.9062, 0.9688, 0.875, 0.9688, 0.875, 0.9687, 0.9062, 0.9375, 0.9062, 0.9375, 0.875, 0.9375, 0.875, 0.9375, 0.9062, 0.9062, 0.9062, 0.9062, 0.875, 0.9062, 0.875, 0.9062, 0.9062, 0.875, 0.9062, 0.875, 0.875, 0.875, 0.875, 0.875, 0.9062, 0.8437, 0.9062, 0.8437, 0.875, 0.8437, 0.875, 0.8437, 0.9062, 0.8125, 0.9062, 0.8125, 0.875, 0.8125, 0.875, 0.8125, 0.9062, 0.7812, 0.9062, 0.7812, 0.875, 0.7812, 0.875, 0.7812, 0.9062, 0.75, 0.9063, 0.75, 0.875, 0.75, 0.875, 0.75, 0.9063, 0.7188, 0.9062, 0.7188, 0.875, 0.7188, 0.875, 0.7188, 0.9062, 0.6875, 0.9062, 0.6875, 0.875, 0.6875, 0.875, 0.6875, 0.9062, 0.6562, 0.9062, 0.6562, 0.875, 0.6562, 0.875, 0.6562, 0.9062, 0.625, 0.9062, 0.625, 0.875, 0.625, 0.875, 0.625, 0.9062, 0.5938, 0.9063, 0.5938, 0.875, 0.5938, 0.875, 0.5938, 0.9063, 0.5625, 0.9062, 0.5625, 0.875, 0.5625, 0.875, 0.5625, 0.9062, 0.5312, 0.9062, 0.5312, 0.875, 0.5312, 0.875, 0.5312, 0.9062, 0.5, 0.9063, 0.5, 0.875, 0.5, 0.875, 0.5, 0.9063, 0.4688, 0.9062, 0.4688, 0.875, 0.4688, 0.875, 0.4688, 0.9062, 0.4375, 0.9062, 0.4375, 0.875, 0.4375, 0.875, 0.4375, 0.9062, 0.4062, 0.9062, 0.4062, 0.875, 0.4062, 0.875, 0.4062, 0.9062, 0.375, 0.9062, 0.375, 0.875, 0.375, 0.875, 0.375, 0.9062, 0.3438, 0.9062, 0.3438, 0.875, 0.3438, 0.875, 0.3438, 0.9062, 0.3125, 0.9062, 0.3125, 0.875, 0.3125, 0.875, 0.3125, 0.9062, 0.2812, 0.9062, 0.2812, 0.875, 0.2812, 0.875, 0.2812, 0.9062, 0.25, 0.9063, 0.25, 0.875, 0.25, 0.875, 0.25, 0.9063, 0.2188, 0.9062, 0.2188, 0.875, 0.2188, 0.875, 0.2188, 0.9062, 0.1875, 0.9062, 0.1875, 0.875, 0.1875, 0.875, 0.1875, 0.9062, 0.1562, 0.9062, 0.1562, 0.875, 0.1562, 0.875, 0.1562, 0.9062, 0.125, 0.9062, 0.125, 0.875, 0.125, 0.875, 0.125, 0.9062, 0.09375, 0.9063, 0.09375, 0.875, 0.09375, 0.875, 0.09375, 0.9063, 0.0625, 0.9062, 0.0625, 0.875, 0.0625, 0.875, 0.0625, 0.9062, 0.03125, 0.9062, 0.03125, 0.875, 0.03125, 0.875, 0.03125, 0.9062, 0.0, 0.9063, 0.0, 0.875, 0.375, 0.75, 0.375, 0.625, 0.4975, 0.625, 0.4967, 0.75, 0.375, 0.875, 0.4939, 0.875, 0.4344, 0.9939, 0.375, 0.625, 0.375, 0.5, 0.4976, 0.5, 0.4975, 0.625, 0.4939, 0.875, 0.375, 0.875, 0.375, 0.75, 0.4967, 0.75, 0.375, 0.625, 0.375, 0.75, 0.25, 0.75, 0.25, 0.625, 0.3103, 0.9957, 0.25, 0.875, 0.375, 0.875, 0.3156, 0.9939, 0.375, 0.5, 0.375, 0.625, 0.25, 0.625, 0.25, 0.5, 0.375, 0.75, 0.375, 0.875, 0.25, 0.875, 0.25, 0.75, 0.25, 0.5, 0.25, 0.625, 0.125, 0.625, 0.125, 0.5, 0.25, 0.75, 0.25, 0.875, 0.125, 0.875, 0.125, 0.75, 0.25, 0.625, 0.25, 0.75, 0.125, 0.75, 0.125, 0.625, 0.1844, 0.9939, 0.125, 0.875, 0.25, 0.875, 0.1897, 0.9957, 0.125, 0.5, 0.125, 0.625, 0.002547, 0.625, 0.002353, 0.5, 0.125, 0.75, 0.125, 0.875, 0.006148, 0.875, 0.003328, 0.75, 0.125, 0.625, 0.125, 0.75, 0.003328, 0.75, 0.002547, 0.625, 0.125, 0.875, 0.06557, 0.9939, 0.006148, 0.875, 0.496, 0.0, 0.5, 0.0, 0.504, 0.0, 0.6132, 0.0, 0.7105, 0.0, 0.7755, 0.0, 0.7983, 0.0, 0.2017, 0.0, 0.2245, 0.0, 0.2895, 0.0, 0.3868, 0.0, 0.002547, 0.625, 0.003328, 0.75, 0.003328, 0.75, 0.002547, 0.625, 0.006148, 0.875, 0.06557, 0.9939, 0.06557, 0.9939, 0.006148, 0.875, 0.003328, 0.75, 0.006148, 0.875, 0.006148, 0.875, 0.003328, 0.75, 0.1844, 0.9939, 0.1897, 0.9957, 0.1897, 0.9957, 0.1844, 0.9939, 0.4967, 0.75, 0.4975, 0.625, 0.4975, 0.625, 0.4967, 0.75, 0.4975, 0.625, 0.4976, 0.5, 0.4976, 0.5, 0.4975, 0.625, 0.4939, 0.875, 0.4967, 0.75, 0.4967, 0.75, 0.4939, 0.875, 0.4344, 0.9939, 0.4939, 0.875, 0.4939, 0.875, 0.4344, 0.9939, 0.3103, 0.9957, 0.3156, 0.9939, 0.3156, 0.9939, 0.3103, 0.9957, 0.002353, 0.5, 0.002547, 0.625, 0.002547, 0.625, 0.002353, 0.5, 0.7983, 0.5718, 0.7983, 0.496, 0.7121, 0.2879, 0.5, 0.2, 0.2879, 0.2879, 0.2017, 0.496, 0.2017, 0.5718, 1.0, 0.5, 1.0, 1.0, 0.9375, 1.0, 0.9375, 0.5, 0.9375, 0.5, 0.9375, 1.0, 0.875, 1.0, 0.875, 0.5, 0.875, 0.5, 0.875, 1.0, 0.8125, 1.0, 0.8125, 0.5, 0.8125, 0.5, 0.8125, 1.0, 0.75, 1.0, 0.75, 0.5, 0.75, 0.5, 0.75, 1.0, 0.6875, 1.0, 0.6875, 0.5, 0.6875, 0.5, 0.6875, 1.0, 0.625, 1.0, 0.625, 0.5, 0.625, 0.5, 0.625, 1.0, 0.5625, 1.0, 0.5625, 0.5, 0.5625, 0.5, 0.5625, 1.0, 0.5, 1.0, 0.5, 0.5, 0.5, 0.5, 0.5, 1.0, 0.4375, 1.0, 0.4375, 0.5, 0.4375, 0.5, 0.4375, 1.0, 0.375, 1.0, 0.375, 0.5, 0.375, 0.5, 0.375, 1.0, 0.3125, 1.0, 0.3125, 0.5, 0.3125, 0.5, 0.3125, 1.0, 0.25, 1.0, 0.25, 0.5, 0.25, 0.5, 0.25, 1.0, 0.1875, 1.0, 0.1875, 0.5, 0.1875, 0.5, 0.1875, 1.0, 0.125, 1.0, 0.125, 0.5, 0.3418, 0.4717, 0.25, 0.49, 0.1582, 0.4717, 0.08029, 0.4197, 0.02827, 0.3418, 0.01, 0.25, 0.02827, 0.1582, 0.08029, 0.08029, 0.1582, 0.02827, 0.25, 0.01, 0.3418, 0.02827, 0.4197, 0.08029, 0.4717, 0.1582, 0.49, 0.25, 0.4717, 0.3418, 0.4197, 0.4197, 0.125, 0.5, 0.125, 1.0, 0.0625, 1.0, 0.0625, 0.5, 0.0625, 0.5, 0.0625, 1.0, 0.0, 1.0, 0.0, 0.5, 0.75, 0.49, 0.8418, 0.4717, 0.9197, 0.4197, 0.9717, 0.3418, 0.99, 0.25, 0.9717, 0.1582, 0.9197, 0.08029, 0.8418, 0.02827, 0.75, 0.01, 0.6582, 0.02827, 0.5803, 0.08029, 0.5283, 0.1582, 0.51, 0.25, 0.5283, 0.3418, 0.5803, 0.4197, 0.6582, 0.4717, 1.0, 0.5, 1.0, 1.0, 0.9375, 1.0, 0.9375, 0.5, 0.9375, 0.5, 0.9375, 1.0, 0.875, 1.0, 0.875, 0.5, 0.875, 0.5, 0.875, 1.0, 0.8125, 1.0, 0.8125, 0.5, 0.8125, 0.5, 0.8125, 1.0, 0.75, 1.0, 0.75, 0.5, 0.75, 0.5, 0.75, 1.0, 0.6875, 1.0, 0.6875, 0.5, 0.6875, 0.5, 0.6875, 1.0, 0.625, 1.0, 0.625, 0.5, 0.625, 0.5, 0.625, 1.0, 0.5625, 1.0, 0.5625, 0.5, 0.5625, 0.5, 0.5625, 1.0, 0.5, 1.0, 0.5, 0.5, 0.5, 0.5, 0.5, 1.0, 0.4375, 1.0, 0.4375, 0.5, 0.4375, 0.5, 0.4375, 1.0, 0.375, 1.0, 0.375, 0.5, 0.375, 0.5, 0.375, 1.0, 0.3125, 1.0, 0.3125, 0.5, 0.3125, 0.5, 0.3125, 1.0, 0.25, 1.0, 0.25, 0.5, 0.25, 0.5, 0.25, 1.0, 0.1875, 1.0, 0.1875, 0.5, 0.1875, 0.5, 0.1875, 1.0, 0.125, 1.0, 0.125, 0.5, 0.3418, 0.4717, 0.25, 0.49, 0.1582, 0.4717, 0.08029, 0.4197, 0.02827, 0.3418, 0.01, 0.25, 0.02827, 0.1582, 0.08029, 0.08029, 0.1582, 0.02827, 0.25, 0.01, 0.3418, 0.02827, 0.4197, 0.08029, 0.4717, 0.1582, 0.49, 0.25, 0.4717, 0.3418, 0.4197, 0.4197, 0.125, 0.5, 0.125, 1.0, 0.0625, 1.0, 0.0625, 0.5, 0.0625, 0.5, 0.0625, 1.0, 0.0, 1.0, 0.0, 0.5, 0.75, 0.49, 0.8418, 0.4717, 0.9197, 0.4197, 0.9717, 0.3418, 0.99, 0.25, 0.9717, 0.1582, 0.9197, 0.08029, 0.8418, 0.02827, 0.75, 0.01, 0.6582, 0.02827, 0.5803, 0.08029, 0.5283, 0.1582, 0.51, 0.25, 0.5283, 0.3418, 0.5803, 0.4197, 0.6582, 0.4717, 1.0, 0.5, 1.0, 1.0, 0.9375, 1.0, 0.9375, 0.5, 0.9375, 0.5, 0.9375, 1.0, 0.875, 1.0, 0.875, 0.5, 0.875, 0.5, 0.875, 1.0, 0.8125, 1.0, 0.8125, 0.5, 0.8125, 0.5, 0.8125, 1.0, 0.75, 1.0, 0.75, 0.5, 0.75, 0.5, 0.75, 1.0, 0.6875, 1.0, 0.6875, 0.5, 0.6875, 0.5, 0.6875, 1.0, 0.625, 1.0, 0.625, 0.5, 0.625, 0.5, 0.625, 1.0, 0.5625, 1.0, 0.5625, 0.5, 0.5625, 0.5, 0.5625, 1.0, 0.5, 1.0, 0.5, 0.5, 0.5, 0.5, 0.5, 1.0, 0.4375, 1.0, 0.4375, 0.5, 0.4375, 0.5, 0.4375, 1.0, 0.375, 1.0, 0.375, 0.5, 0.375, 0.5, 0.375, 1.0, 0.3125, 1.0, 0.3125, 0.5, 0.3125, 0.5, 0.3125, 1.0, 0.25, 1.0, 0.25, 0.5, 0.25, 0.5, 0.25, 1.0, 0.1875, 1.0, 0.1875, 0.5, 0.1875, 0.5, 0.1875, 1.0, 0.125, 1.0, 0.125, 0.5, 0.3418, 0.4717, 0.25, 0.49, 0.1582, 0.4717, 0.08029, 0.4197, 0.02827, 0.3418, 0.01, 0.25, 0.02827, 0.1582, 0.08029, 0.08029, 0.1582, 0.02827, 0.25, 0.01, 0.3418, 0.02827, 0.4197, 0.08029, 0.4717, 0.1582, 0.49, 0.25, 0.4717, 0.3418, 0.4197, 0.4197, 0.125, 0.5, 0.125, 1.0, 0.0625, 1.0, 0.0625, 0.5, 0.0625, 0.5, 0.0625, 1.0, 0.0, 1.0, 0.0, 0.5, 0.75, 0.49, 0.8418, 0.4717, 0.9197, 0.4197, 0.9717, 0.3418, 0.99, 0.25, 0.9717, 0.1582, 0.9197, 0.08029, 0.8418, 0.02827, 0.75, 0.01, 0.6582, 0.02827, 0.5803, 0.08029, 0.5283, 0.1582, 0.51, 0.25, 0.5283, 0.3418, 0.5803, 0.4197, 0.6582, 0.4717, 1.0, 0.5, 1.0, 1.0, 0.9375, 1.0, 0.9375, 0.5, 0.9375, 0.5, 0.9375, 1.0, 0.875, 1.0, 0.875, 0.5, 0.875, 0.5, 0.875, 1.0, 0.8125, 1.0, 0.8125, 0.5, 0.8125, 0.5, 0.8125, 1.0, 0.75, 1.0, 0.75, 0.5, 0.75, 0.5, 0.75, 1.0, 0.6875, 1.0, 0.6875, 0.5, 0.6875, 0.5, 0.6875, 1.0, 0.625, 1.0, 0.625, 0.5, 0.625, 0.5, 0.625, 1.0, 0.5625, 1.0, 0.5625, 0.5, 0.5625, 0.5, 0.5625, 1.0, 0.5, 1.0, 0.5, 0.5, 0.5, 0.5, 0.5, 1.0, 0.4375, 1.0, 0.4375, 0.5, 0.4375, 0.5, 0.4375, 1.0, 0.375, 1.0, 0.375, 0.5, 0.375, 0.5, 0.375, 1.0, 0.3125, 1.0, 0.3125, 0.5, 0.3125, 0.5, 0.3125, 1.0, 0.25, 1.0, 0.25, 0.5, 0.25, 0.5, 0.25, 1.0, 0.1875, 1.0, 0.1875, 0.5, 0.1875, 0.5, 0.1875, 1.0, 0.125, 1.0, 0.125, 0.5, 0.3418, 0.4717, 0.25, 0.49, 0.1582, 0.4717, 0.08029, 0.4197, 0.02827, 0.3418, 0.01, 0.25, 0.02827, 0.1582, 0.08029, 0.08029, 0.1582, 0.02827, 0.25, 0.01, 0.3418, 0.02827, 0.4197, 0.08029, 0.4717, 0.1582, 0.49, 0.25, 0.4717, 0.3418, 0.4197, 0.4197, 0.125, 0.5, 0.125, 1.0, 0.0625, 1.0, 0.0625, 0.5, 0.0625, 0.5, 0.0625, 1.0, 0.0, 1.0, 0.0, 0.5, 0.75, 0.49, 0.8418, 0.4717, 0.9197, 0.4197, 0.9717, 0.3418, 0.99, 0.25, 0.9717, 0.1582, 0.9197, 0.08029, 0.8418, 0.02827, 0.75, 0.01, 0.6582, 0.02827, 0.5803, 0.08029, 0.5283, 0.1582, 0.51, 0.25, 0.5283, 0.3418, 0.5803, 0.4197, 0.6582, 0.4717, 1.0, 0.5, 1.0, 1.0, 0.9375, 1.0, 0.9375, 0.5, 0.9375, 0.5, 0.9375, 1.0, 0.875, 1.0, 0.875, 0.5, 0.875, 0.5, 0.875, 1.0, 0.8125, 1.0, 0.8125, 0.5, 0.8125, 0.5, 0.8125, 1.0, 0.75, 1.0, 0.75, 0.5, 0.75, 0.5, 0.75, 1.0, 0.6875, 1.0, 0.6875, 0.5, 0.6875, 0.5, 0.6875, 1.0, 0.625, 1.0, 0.625, 0.5, 0.625, 0.5, 0.625, 1.0, 0.5625, 1.0, 0.5625, 0.5, 0.5625, 0.5, 0.5625, 1.0, 0.5, 1.0, 0.5, 0.5, 0.5, 0.5, 0.5, 1.0, 0.4375, 1.0, 0.4375, 0.5, 0.4375, 0.5, 0.4375, 1.0, 0.375, 1.0, 0.375, 0.5, 0.375, 0.5, 0.375, 1.0, 0.3125, 1.0, 0.3125, 0.5, 0.3125, 0.5, 0.3125, 1.0, 0.25, 1.0, 0.25, 0.5, 0.25, 0.5, 0.25, 1.0, 0.1875, 1.0, 0.1875, 0.5, 0.1875, 0.5, 0.1875, 1.0, 0.125, 1.0, 0.125, 0.5, 0.3418, 0.4717, 0.25, 0.49, 0.1582, 0.4717, 0.08029, 0.4197, 0.02827, 0.3418, 0.01, 0.25, 0.02827, 0.1582, 0.08029, 0.08029, 0.1582, 0.02827, 0.25, 0.01, 0.3418, 0.02827, 0.4197, 0.08029, 0.4717, 0.1582, 0.49, 0.25, 0.4717, 0.3418, 0.4197, 0.4197, 0.125, 0.5, 0.125, 1.0, 0.0625, 1.0, 0.0625, 0.5, 0.0625, 0.5, 0.0625, 1.0, 0.0, 1.0, 0.0, 0.5, 0.75, 0.49, 0.8418, 0.4717, 0.9197, 0.4197, 0.9717, 0.3418, 0.99, 0.25, 0.9717, 0.1582, 0.9197, 0.08029, 0.8418, 0.02827, 0.75, 0.01, 0.6582, 0.02827, 0.5803, 0.08029, 0.5283, 0.1582, 0.51, 0.25, 0.5283, 0.3418, 0.5803, 0.4197, 0.6582, 0.4717])
me_cylinder_001.materials.append(mat_material_001)
me_cylinder_001.materials.append(mat_material)
me_cylinder_001.materials.append(mat_material_002)
me_cylinder_001.materials.append(mat_material_005)
me_cylinder_001.materials.append(mat_material_004)
me_cylinder_001.update()

# ---- objects
ob_cylinder_001 = bpy.data.objects.new('Cylinder.001', me_cylinder_001)

# ---- transforms, parenting, visibility, modifiers, constraints
ob_cylinder_001.location = (0.0, 0.0, 5.0)

# ---- collection membership
col_collection.objects.link(ob_cylinder_001)

# ---- scene / render settings (as saved in the file)
scene.frame_start = 1; scene.frame_end = 250; scene.frame_set(1)
scene.render.engine = 'BLENDER_EEVEE_NEXT'
bpy.context.view_layer.update()

# ---- added for rendering (the .blend has no active camera and no usable light): camera, sun
cam_auto = bpy.data.cameras.new('AutoCamera')
cam_auto.lens = 50.0
cam_auto.sensor_width = 36.0
cam_auto.clip_end = 1000.0
ob_auto_camera = bpy.data.objects.new('AutoCamera', cam_auto)
scene.collection.objects.link(ob_auto_camera)
ob_auto_camera.location = (14.6032, -18.4023, 14.004)
ob_auto_camera.rotation_euler = (1.09748, -7.21219e-08, 0.694738)
scene.camera = ob_auto_camera
light_auto_sun = bpy.data.lights.new('AutoSun', 'SUN')
light_auto_sun.energy = 3.0
light_auto_sun.angle = 0.0523599
ob_auto_sun = bpy.data.objects.new('AutoSun', light_auto_sun)
scene.collection.objects.link(ob_auto_sun)
ob_auto_sun.rotation_euler = (0.872665, 0.174533, 0.523599)
bpy.context.view_layer.update()
